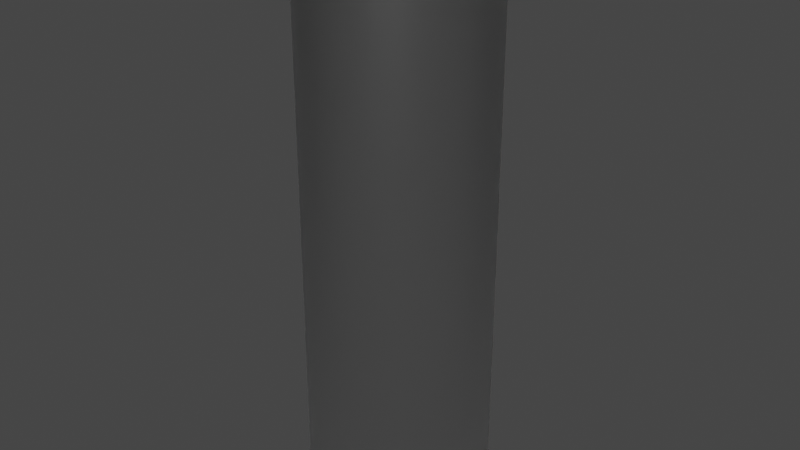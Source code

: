# Source: PotionBottle.blend  (saved by Blender 2.83.19; exported with 4.5.12 LTS)
import bpy
from mathutils import Matrix  # noqa: F401  (used for matrix-valued properties, if any)

bpy.ops.wm.read_factory_settings(use_empty=True)
scene = bpy.context.scene
scene.name = 'Scene'

# ---- collections
col_collection = bpy.data.collections.new('Collection'); scene.collection.children.link(col_collection)

# ---- materials (node trees are filled in below, after node groups)
mat_material_004 = bpy.data.materials.new('Material.004')
mat_material_004.use_transparent_shadow = False
mat_material_004.use_raytrace_refraction = True
mat_material_004.use_screen_refraction = True
mat_material_004.refraction_depth = 0.1
mat_material_004.thickness_mode = 'SLAB'
mat_material_001 = bpy.data.materials.new('Material.001')
mat_material_001.use_transparent_shadow = False

# ---- node groups
ng_auto_smooth = bpy.data.node_groups.new('Auto Smooth', 'GeometryNodeTree')
_s = ng_auto_smooth.interface.new_socket(name='Geometry', in_out='OUTPUT', socket_type='NodeSocketGeometry')
_s = ng_auto_smooth.interface.new_socket(name='Geometry', in_out='INPUT', socket_type='NodeSocketGeometry')
_s = ng_auto_smooth.interface.new_socket(name='Angle', in_out='INPUT', socket_type='NodeSocketFloat')
_s.subtype = 'ANGLE'
_s.min_value = 0.0
_s.max_value = 3.142
ng_auto_smooth.is_modifier = True
_N = ng_auto_smooth.nodes; _L = ng_auto_smooth.links
n0 = _N.new('NodeGroupOutput'); n0.name = 'Group Output'; n0.location = (480, -100)
n1 = _N.new('NodeGroupInput'); n1.name = 'Group Input'; n1.location = (-420, -300)
n2 = _N.new('NodeGroupInput'); n2.name = 'Group Input.001'; n2.location = (-60, -100)
n3 = _N.new('GeometryNodeSetShadeSmooth'); n3.name = 'Set Shade Smooth'; n3.location = (120, -100)
n3.domain = 'EDGE'
n4 = _N.new('GeometryNodeSetShadeSmooth'); n4.name = 'Set Shade Smooth.001'; n4.location = (300, -100)
n5 = _N.new('GeometryNodeInputMeshEdgeAngle'); n5.name = 'Edge Angle'; n5.location = (-420, -220)
n6 = _N.new('GeometryNodeInputEdgeSmooth'); n6.name = 'Is Edge Smooth'; n6.location = (-60, -160)
n7 = _N.new('GeometryNodeInputShadeSmooth'); n7.name = 'Is Face Smooth'; n7.location = (-240, -340)
n8 = _N.new('FunctionNodeBooleanMath'); n8.name = 'Boolean Math'; n8.location = (-60, -220)
n9 = _N.new('FunctionNodeCompare'); n9.name = 'Compare'; n9.location = (-240, -180)
n9.operation = 'LESS_EQUAL'
_L.new(n5.outputs[0], n9.inputs[0])
_L.new(n4.outputs[0], n0.inputs[0])
_L.new(n1.outputs[1], n9.inputs[1])
_L.new(n9.outputs[0], n8.inputs[0])
_L.new(n7.outputs[0], n8.inputs[1])
_L.new(n2.outputs[0], n3.inputs[0])
_L.new(n6.outputs[0], n3.inputs[1])
_L.new(n3.outputs[0], n4.inputs[0])
_L.new(n8.outputs[0], n3.inputs[2])
n0.is_active_output = True

# ---- material node trees
mat_material_004.use_nodes = True; mat_material_004.node_tree.nodes.clear()
_N = mat_material_004.node_tree.nodes; _L = mat_material_004.node_tree.links
n0 = _N.new('ShaderNodeOutputMaterial'); n0.name = 'Material Output'; n0.location = (300, 300)
n1 = _N.new('ShaderNodeBsdfPrincipled'); n1.name = 'Principled BSDF'; n1.location = (10, 300)
n1.distribution = 'GGX'
n1.subsurface_method = 'BURLEY'
n1.inputs[2].default_value = 0.3
n1.inputs[3].default_value = 1.95
n1.inputs[13].default_value = 1.0
n1.inputs[18].default_value = 1.0
n1.inputs[27].default_value = (0.0, 0.0, 0.0, 1.0)
n1.inputs[28].default_value = 1.0
_L.new(n1.outputs[0], n0.inputs[0])
n0.is_active_output = True
mat_material_001.use_nodes = True; mat_material_001.node_tree.nodes.clear()
_N = mat_material_001.node_tree.nodes; _L = mat_material_001.node_tree.links
n0 = _N.new('ShaderNodeOutputMaterial'); n0.name = 'Material Output'; n0.location = (300, 300)
n1 = _N.new('ShaderNodeBsdfPrincipled'); n1.name = 'Principled BSDF'; n1.location = (10, 300)
n1.distribution = 'GGX'
n1.subsurface_method = 'BURLEY'
n1.inputs[0].default_value = (0.2529, 0.1493, 0.04935, 1.0)
n1.inputs[3].default_value = 1.45
n1.inputs[27].default_value = (0.0, 0.0, 0.0, 1.0)
n1.inputs[28].default_value = 1.0
_L.new(n1.outputs[0], n0.inputs[0])
n0.is_active_output = True

# ---- world
world_world = bpy.data.worlds.new('World'); scene.world = world_world
world_world.use_nodes = True; world_world.node_tree.nodes.clear()
_N = world_world.node_tree.nodes; _L = world_world.node_tree.links
n0 = _N.new('ShaderNodeOutputWorld'); n0.name = 'World Output'; n0.location = (300, 300)
n1 = _N.new('ShaderNodeBackground'); n1.name = 'Background'; n1.location = (10, 300)
n1.inputs[0].default_value = (0.05088, 0.05088, 0.05088, 1.0)
_L.new(n1.outputs[0], n0.inputs[0])
n0.is_active_output = True
world_world.color = (0.05088, 0.05088, 0.05088)
world_world.use_sun_shadow = False
world_world.sun_shadow_jitter_overblur = 0.0

# ---- cameras
cam_camera = bpy.data.cameras.new('Camera')
cam_camera.clip_end = 100.0
cam_camera.ortho_scale = 7.314

# ---- meshes
me_cylinder = bpy.data.meshes.new('Cylinder')
me_cylinder.from_pydata([(0.0, 1.0, -1.0), (-5.433e-08, 0.8577, 1.0), (0.1951, 0.9808, -1.0), (0.1673, 0.8412, 1.0), (0.3827, 0.9239, -1.0), (0.3282, 0.7924, 1.0), (0.5556, 0.8315, -1.0), (0.4765, 0.7132, 1.0), (0.7071, 0.7071, -1.0), (0.6065, 0.6065, 1.0), (0.8315, 0.5556, -1.0), (0.7132, 0.4765, 1.0), (0.9239, 0.3827, -1.0), (0.7924, 0.3282, 1.0), (0.9808, 0.1951, -1.0), (0.8412, 0.1673, 1.0), (1.0, 7.55e-08, -1.0), (0.8577, 5.366e-08, 1.0), (0.9808, -0.1951, -1.0), (0.8412, -0.1673, 1.0), (0.9239, -0.3827, -1.0), (0.7924, -0.3282, 1.0), (0.8315, -0.5556, -1.0), (0.7132, -0.4765, 1.0), (0.7071, -0.7071, -1.0), (0.6065, -0.6065, 1.0), (0.5556, -0.8315, -1.0), (0.4765, -0.7132, 1.0), (0.3827, -0.9239, -1.0), (0.3282, -0.7924, 1.0), (0.1951, -0.9808, -1.0), (0.1673, -0.8412, 1.0), (-3.258e-07, -1.0, -1.0), (-2.822e-07, -0.8577, 1.0), (-0.1951, -0.9808, -1.0), (-0.1673, -0.8412, 1.0), (-0.3827, -0.9239, -1.0), (-0.3282, -0.7924, 1.0), (-0.5556, -0.8315, -1.0), (-0.4765, -0.7132, 1.0), (-0.7071, -0.7071, -1.0), (-0.6065, -0.6065, 1.0), (-0.8315, -0.5556, -1.0), (-0.7132, -0.4765, 1.0), (-0.9239, -0.3827, -1.0), (-0.7924, -0.3282, 1.0), (-0.9808, -0.1951, -1.0), (-0.8412, -0.1673, 1.0), (-1.0, 9.656e-07, -1.0), (-0.8577, 8.356e-07, 1.0), (-0.9808, 0.1951, -1.0), (-0.8412, 0.1673, 1.0), (-0.9239, 0.3827, -1.0), (-0.7924, 0.3282, 1.0), (-0.8315, 0.5556, -1.0), (-0.7132, 0.4765, 1.0), (-0.7071, 0.7071, -1.0), (-0.6065, 0.6065, 1.0), (-0.5556, 0.8315, -1.0), (-0.4765, 0.7132, 1.0), (-0.3827, 0.9239, -1.0), (-0.3282, 0.7924, 1.0), (-0.1951, 0.9808, -1.0), (-0.1673, 0.8412, 1.0), (0.1951, 0.9808, 1.0), (0.0, 1.0, 1.0), (0.3827, 0.9239, 1.0), (0.5556, 0.8315, 1.0), (0.7071, 0.7071, 1.0), (0.8315, 0.5556, 1.0), (0.9239, 0.3827, 1.0), (0.9808, 0.1951, 1.0), (1.0, 7.55e-08, 1.0), (0.9808, -0.1951, 1.0), (0.9239, -0.3827, 1.0), (0.8315, -0.5556, 1.0), (0.7071, -0.7071, 1.0), (0.5556, -0.8315, 1.0), (0.3827, -0.9239, 1.0), (0.1951, -0.9808, 1.0), (-3.258e-07, -1.0, 1.0), (-0.1951, -0.9808, 1.0), (-0.3827, -0.9239, 1.0), (-0.5556, -0.8315, 1.0), (-0.7071, -0.7071, 1.0), (-0.8315, -0.5556, 1.0), (-0.9239, -0.3827, 1.0), (-0.9808, -0.1951, 1.0), (-1.0, 9.656e-07, 1.0), (-0.9808, 0.1951, 1.0), (-0.9239, 0.3827, 1.0), (-0.8315, 0.5556, 1.0), (-0.7071, 0.7071, 1.0), (-0.5556, 0.8315, 1.0), (-0.3827, 0.9239, 1.0), (-0.1951, 0.9808, 1.0), (3.015e-08, 0.9713, -1.04), (0.1895, 0.9527, -1.04), (0.3717, 0.8974, -1.04), (0.5397, 0.8076, -1.04), (0.6868, 0.6868, -1.04), (0.8076, 0.5397, -1.04), (0.8974, 0.3717, -1.04), (0.9527, 0.1895, -1.04), (0.9713, 8.208e-08, -1.04), (0.9527, -0.1895, -1.04), (0.8974, -0.3717, -1.04), (0.8076, -0.5397, -1.04), (0.6868, -0.6868, -1.04), (0.5397, -0.8076, -1.04), (0.3717, -0.8974, -1.04), (0.1895, -0.9527, -1.04), (-2.864e-07, -0.9713, -1.04), (-0.1895, -0.9527, -1.04), (-0.3717, -0.8974, -1.04), (-0.5397, -0.8076, -1.04), (-0.6868, -0.6868, -1.04), (-0.8076, -0.5397, -1.04), (-0.8974, -0.3717, -1.04), (-0.9527, -0.1895, -1.04), (-0.9713, 9.467e-07, -1.04), (-0.9527, 0.1895, -1.04), (-0.8974, 0.3717, -1.04), (-0.8076, 0.5397, -1.04), (-0.6868, 0.6868, -1.04), (-0.5397, 0.8076, -1.04), (-0.3717, 0.8974, -1.04), (-0.1895, 0.9527, -1.04), (5.78e-09, 0.8077, -1.081), (0.1576, 0.7922, -1.081), (0.3091, 0.7463, -1.081), (0.4488, 0.6716, -1.081), (0.5712, 0.5712, -1.081), (0.6716, 0.4488, -1.081), (0.7463, 0.3091, -1.081), (0.7922, 0.1576, -1.081), (0.8077, 1.166e-07, -1.081), (0.7922, -0.1576, -1.081), (0.7463, -0.3091, -1.081), (0.6716, -0.4488, -1.081), (0.5712, -0.5712, -1.081), (0.4488, -0.6716, -1.081), (0.3091, -0.7463, -1.081), (0.1576, -0.7922, -1.081), (-2.574e-07, -0.8077, -1.081), (-0.1576, -0.7922, -1.081), (-0.3091, -0.7463, -1.081), (-0.4488, -0.6716, -1.081), (-0.5712, -0.5712, -1.081), (-0.6716, -0.4488, -1.081), (-0.7463, -0.3091, -1.081), (-0.7922, -0.1576, -1.081), (-0.8077, 8.356e-07, -1.081), (-0.7922, 0.1576, -1.081), (-0.7463, 0.3091, -1.081), (-0.6716, 0.4488, -1.081), (-0.5712, 0.5712, -1.081), (-0.4488, 0.6716, -1.081), (-0.3091, 0.7463, -1.081), (-0.1576, 0.7922, -1.081), (-8.249e-09, 0.3145, -1.109), (0.06136, 0.3085, -1.109), (0.1204, 0.2906, -1.109), (0.1747, 0.2615, -1.109), (0.2224, 0.2224, -1.109), (0.2615, 0.1747, -1.109), (0.2906, 0.1204, -1.109), (0.3085, 0.06136, -1.109), (0.3145, 2.202e-07, -1.109), (0.3085, -0.06136, -1.109), (0.2906, -0.1204, -1.109), (0.2615, -0.1747, -1.109), (0.2224, -0.2224, -1.109), (0.1747, -0.2615, -1.109), (0.1204, -0.2906, -1.109), (0.06136, -0.3085, -1.109), (-1.107e-07, -0.3145, -1.109), (-0.06136, -0.3085, -1.109), (-0.1204, -0.2906, -1.109), (-0.1747, -0.2615, -1.109), (-0.2224, -0.2224, -1.109), (-0.2615, -0.1747, -1.109), (-0.2906, -0.1204, -1.109), (-0.3085, -0.06136, -1.109), (-0.3145, 5.002e-07, -1.109), (-0.3085, 0.06136, -1.109), (-0.2906, 0.1204, -1.109), (-0.2615, 0.1747, -1.109), (-0.2224, 0.2224, -1.109), (-0.1747, 0.2615, -1.109), (-0.1204, 0.2906, -1.109), (-0.06136, 0.3085, -1.109), (0.09755, 0.9904, -1.0), (0.2889, 0.9523, -1.0), (0.4691, 0.8777, -1.0), (0.6313, 0.7693, -1.0), (0.7693, 0.6313, -1.0), (0.8777, 0.4691, -1.0), (0.9523, 0.2889, -1.0), (0.9904, 0.09755, -1.0), (0.9904, -0.09755, -1.0), (0.9523, -0.2889, -1.0), (0.8777, -0.4691, -1.0), (0.7693, -0.6313, -1.0), (0.6313, -0.7693, -1.0), (0.4691, -0.8777, -1.0), (0.2889, -0.9523, -1.0), (0.09754, -0.9904, -1.0), (-0.09755, -0.9904, -1.0), (-0.2889, -0.9523, -1.0), (-0.4691, -0.8777, -1.0), (-0.6313, -0.7693, -1.0), (-0.7693, -0.6313, -1.0), (-0.8777, -0.4691, -1.0), (-0.9523, -0.2889, -1.0), (-0.9904, -0.09754, -1.0), (-0.9904, 0.09755, -1.0), (-0.9523, 0.2889, -1.0), (-0.8777, 0.4691, -1.0), (-0.7693, 0.6313, -1.0), (-0.6313, 0.7693, -1.0), (-0.4691, 0.8777, -1.0), (-0.2889, 0.9523, -1.0), (-0.09754, 0.9904, -1.0), (0.09475, 0.962, -1.04), (0.2806, 0.925, -1.04), (0.4557, 0.8525, -1.04), (0.6132, 0.7472, -1.04), (0.7472, 0.6132, -1.04), (0.8525, 0.4557, -1.04), (0.925, 0.2806, -1.04), (0.962, 0.09475, -1.04), (0.962, -0.09475, -1.04), (0.925, -0.2806, -1.04), (0.8525, -0.4557, -1.04), (0.7472, -0.6132, -1.04), (0.6132, -0.7472, -1.04), (0.4557, -0.8525, -1.04), (0.2806, -0.925, -1.04), (0.09475, -0.962, -1.04), (-0.09475, -0.962, -1.04), (-0.2806, -0.925, -1.04), (-0.4557, -0.8525, -1.04), (-0.6133, -0.7472, -1.04), (-0.7472, -0.6132, -1.04), (-0.8525, -0.4557, -1.04), (-0.925, -0.2806, -1.04), (-0.962, -0.09475, -1.04), (-0.962, 0.09475, -1.04), (-0.925, 0.2806, -1.04), (-0.8525, 0.4557, -1.04), (-0.7472, 0.6133, -1.04), (-0.6132, 0.7472, -1.04), (-0.4557, 0.8525, -1.04), (-0.2806, 0.925, -1.04), (-0.09475, 0.962, -1.04), (0.8248, 0.5511, -1.02), (0.7015, 0.7015, -1.02), (0.3796, -0.9165, -1.02), (0.5511, -0.8248, -1.02), (-0.973, -0.1935, -1.02), (-0.9165, -0.3796, -1.02), (0.1935, 0.973, -1.02), (1.452e-08, 0.992, -1.02), (-0.1935, 0.973, -1.02), (0.9165, -0.3796, -1.02), (0.973, -0.1935, -1.02), (-0.5511, -0.8248, -1.02), (-0.3796, -0.9165, -1.02), (-0.7015, 0.7015, -1.02), (-0.8248, 0.5511, -1.02), (0.9165, 0.3796, -1.02), (0.1935, -0.973, -1.02), (-0.992, 9.604e-07, -1.02), (0.3796, 0.9165, -1.02), (0.8248, -0.5511, -1.02), (-0.7015, -0.7015, -1.02), (-0.5511, 0.8248, -1.02), (0.973, 0.1935, -1.02), (-3.087e-07, -0.992, -1.02), (-0.973, 0.1935, -1.02), (0.5511, 0.8248, -1.02), (0.7015, -0.7015, -1.02), (-0.8248, -0.5511, -1.02), (-0.3796, 0.9165, -1.02), (0.992, 7.744e-08, -1.02), (-0.1935, -0.973, -1.02), (-0.9165, 0.3796, -1.02), (0.07879, 0.8, -1.081), (0.2333, 0.7692, -1.081), (0.3789, 0.7089, -1.081), (0.51, 0.6214, -1.081), (0.6214, 0.51, -1.081), (0.7089, 0.3789, -1.081), (0.7692, 0.2333, -1.081), (0.8, 0.07879, -1.081), (0.8, -0.07879, -1.081), (0.7692, -0.2333, -1.081), (0.7089, -0.3789, -1.081), (0.6214, -0.51, -1.081), (0.51, -0.6214, -1.081), (0.3789, -0.7089, -1.081), (0.2333, -0.7692, -1.081), (0.07879, -0.8, -1.081), (-0.07879, -0.8, -1.081), (-0.2333, -0.7692, -1.081), (-0.3789, -0.7089, -1.081), (-0.51, -0.6214, -1.081), (-0.6214, -0.51, -1.081), (-0.7089, -0.3789, -1.081), (-0.7692, -0.2333, -1.081), (-0.8, -0.07879, -1.081), (-0.8, 0.07879, -1.081), (-0.7692, 0.2333, -1.081), (-0.7089, 0.3789, -1.081), (-0.6214, 0.51, -1.081), (-0.51, 0.6214, -1.081), (-0.3789, 0.7089, -1.081), (-0.2333, 0.7692, -1.081), (-0.07879, 0.8, -1.081), (0.3537, -0.8539, -1.06), (0.5135, -0.7685, -1.06), (0.1803, 0.9065, -1.06), (1.557e-08, 0.9243, -1.06), (-0.6535, 0.6536, -1.06), (-0.7685, 0.5135, -1.06), (0.1803, -0.9065, -1.06), (0.3537, 0.8539, -1.06), (-0.5135, 0.7685, -1.06), (-2.856e-07, -0.9243, -1.06), (0.5135, 0.7685, -1.06), (-0.3537, 0.8539, -1.06), (-0.1803, -0.9065, -1.06), (0.6535, 0.6535, -1.06), (-0.1803, 0.9065, -1.06), (-0.3537, -0.8539, -1.06), (0.7685, 0.5135, -1.06), (-0.5135, -0.7685, -1.06), (0.8539, 0.3537, -1.06), (-0.6536, -0.6535, -1.06), (0.9065, 0.1803, -1.06), (-0.7685, -0.5135, -1.06), (0.9243, 9.177e-08, -1.06), (-0.8539, -0.3537, -1.06), (0.9065, -0.1803, -1.06), (-0.9065, -0.1803, -1.06), (0.8539, -0.3537, -1.06), (-0.9243, 9.145e-07, -1.06), (0.7685, -0.5135, -1.06), (-0.9065, 0.1803, -1.06), (0.6535, -0.6535, -1.06), (-0.8539, 0.3537, -1.06), (0.03068, 0.3115, -1.109), (0.09086, 0.2995, -1.109), (0.1475, 0.276, -1.109), (0.1986, 0.242, -1.109), (0.242, 0.1986, -1.109), (0.276, 0.1475, -1.109), (0.2995, 0.09086, -1.109), (0.3115, 0.03068, -1.109), (0.3115, -0.03068, -1.109), (0.2995, -0.09086, -1.109), (0.276, -0.1475, -1.109), (0.242, -0.1986, -1.109), (0.1986, -0.242, -1.109), (0.1475, -0.276, -1.109), (0.09086, -0.2995, -1.109), (0.03068, -0.3115, -1.109), (-0.03068, -0.3115, -1.109), (-0.09086, -0.2995, -1.109), (-0.1475, -0.276, -1.109), (-0.1986, -0.242, -1.109), (-0.242, -0.1986, -1.109), (-0.276, -0.1475, -1.109), (-0.2995, -0.09086, -1.109), (-0.3115, -0.03068, -1.109), (-0.3115, 0.03068, -1.109), (-0.2995, 0.09086, -1.109), (-0.276, 0.1475, -1.109), (-0.242, 0.1986, -1.109), (-0.1986, 0.242, -1.109), (-0.1475, 0.276, -1.109), (-0.09086, 0.2995, -1.109), (-0.03068, 0.3115, -1.109), (-0.1243, -0.6247, -1.095), (-2.13e-07, -0.637, -1.095), (0.4504, 0.4504, -1.095), (0.3539, 0.5296, -1.095), (-0.1243, 0.6247, -1.095), (-0.2438, 0.5885, -1.095), (-0.2438, -0.5885, -1.095), (0.5296, 0.3539, -1.095), (-5.407e-09, 0.637, -1.095), (-0.3539, -0.5296, -1.095), (0.5885, 0.2438, -1.095), (-0.4504, -0.4504, -1.095), (0.6247, 0.1243, -1.095), (-0.5296, -0.3539, -1.095), (0.637, 1.512e-07, -1.095), (-0.5885, -0.2438, -1.095), (0.6247, -0.1243, -1.095), (-0.6247, -0.1243, -1.095), (0.5885, -0.2438, -1.095), (-0.637, 7.182e-07, -1.095), (0.5296, -0.3539, -1.095), (-0.6247, 0.1243, -1.095), (0.4504, -0.4504, -1.095), (-0.5885, 0.2438, -1.095), (0.3539, -0.5296, -1.095), (-0.5296, 0.3539, -1.095), (0.2438, -0.5885, -1.095), (0.1243, 0.6247, -1.095), (-0.4504, 0.4504, -1.095), (0.1243, -0.6247, -1.095), (0.2438, 0.5885, -1.095), (-0.3539, 0.5296, -1.095), (-0.2988, 0.5591, -1.095), (0.2988, 0.5591, -1.095), (0.06213, -0.6309, -1.095), (-0.4021, 0.49, -1.095), (0.184, 0.6066, -1.095), (0.184, -0.6066, -1.095), (-0.49, 0.4022, -1.095), (0.06213, 0.6309, -1.095), (0.2988, -0.5591, -1.095), (-0.5591, 0.2988, -1.095), (0.4021, -0.49, -1.095), (-0.6066, 0.184, -1.095), (0.49, -0.4021, -1.095), (-0.6309, 0.06213, -1.095), (0.5591, -0.2988, -1.095), (-0.6309, -0.06213, -1.095), (0.6066, -0.184, -1.095), (-0.6066, -0.184, -1.095), (0.6309, -0.06213, -1.095), (-0.5591, -0.2988, -1.095), (0.6309, 0.06213, -1.095), (-0.49, -0.4021, -1.095), (0.6066, 0.184, -1.095), (-0.4021, -0.49, -1.095), (0.5591, 0.2988, -1.095), (-0.2988, -0.5591, -1.095), (-0.06213, 0.6309, -1.095), (0.49, 0.4021, -1.095), (-0.184, -0.6066, -1.095), (-0.184, 0.6066, -1.095), (0.4021, 0.49, -1.095), (-0.8112, 0.4336, -1.06), (0.5835, -0.711, -1.06), (-0.8802, 0.267, -1.06), (0.711, -0.5835, -1.06), (-0.9154, 0.09016, -1.06), (0.8112, -0.4336, -1.06), (-0.9154, -0.09016, -1.06), (0.8802, -0.267, -1.06), (-0.8802, -0.267, -1.06), (0.9154, -0.09016, -1.06), (-0.8112, -0.4336, -1.06), (0.9154, 0.09016, -1.06), (-0.711, -0.5835, -1.06), (0.8802, 0.267, -1.06), (-0.5835, -0.711, -1.06), (0.8112, 0.4336, -1.06), (-0.4336, -0.8112, -1.06), (-0.09016, 0.9154, -1.06), (0.711, 0.5835, -1.06), (-0.267, -0.8802, -1.06), (-0.267, 0.8802, -1.06), (0.5835, 0.711, -1.06), (-0.09016, -0.9154, -1.06), (-0.4336, 0.8112, -1.06), (0.4336, 0.8112, -1.06), (0.09016, -0.9154, -1.06), (-0.5835, 0.711, -1.06), (0.267, 0.8802, -1.06), (0.267, -0.8802, -1.06), (-0.711, 0.5835, -1.06), (0.09016, 0.9154, -1.06), (-0.06213, -0.6309, -1.095), (-0.8707, 0.4654, -1.02), (-0.2866, -0.9447, -1.02), (0.9825, -0.09677, -1.02), (-0.2866, 0.9447, -1.02), (-0.8707, -0.4654, -1.02), (0.6263, -0.7631, -1.02), (0.6263, 0.7631, -1.02), (-0.9447, 0.2866, -1.02), (-0.09677, -0.9825, -1.02), (0.9825, 0.09677, -1.02), (-0.4654, 0.8707, -1.02), (-0.7631, -0.6263, -1.02), (0.7631, -0.6263, -1.02), (0.4654, 0.8707, -1.02), (-0.9825, 0.09677, -1.02), (0.09677, -0.9825, -1.02), (0.9447, 0.2866, -1.02), (-0.6263, 0.7631, -1.02), (-0.6263, -0.7631, -1.02), (0.8707, -0.4654, -1.02), (0.2866, 0.9447, -1.02), (-0.9825, -0.09677, -1.02), (0.2866, -0.9447, -1.02), (0.8707, 0.4654, -1.02), (-0.7631, 0.6263, -1.02), (-0.4654, -0.8707, -1.02), (0.9447, -0.2866, -1.02), (-0.09677, 0.9825, -1.02), (0.09677, 0.9825, -1.02), (-0.9447, -0.2866, -1.02), (0.4654, -0.8707, -1.02), (0.4336, -0.8112, -1.06), (0.7631, 0.6263, -1.02)], [], [(0, 65, 64, 2, 192), (2, 64, 66, 4, 193), (4, 66, 67, 6, 194), (6, 67, 68, 8, 195), (8, 68, 69, 10, 196), (10, 69, 70, 12, 197), (12, 70, 71, 14, 198), (14, 71, 72, 16, 199), (16, 72, 73, 18, 200), (18, 73, 74, 20, 201), (20, 74, 75, 22, 202), (22, 75, 76, 24, 203), (24, 76, 77, 26, 204), (26, 77, 78, 28, 205), (28, 78, 79, 30, 206), (30, 79, 80, 32, 207), (32, 80, 81, 34, 208), (34, 81, 82, 36, 209), (36, 82, 83, 38, 210), (38, 83, 84, 40, 211), (40, 84, 85, 42, 212), (42, 85, 86, 44, 213), (44, 86, 87, 46, 214), (46, 87, 88, 48, 215), (48, 88, 89, 50, 216), (50, 89, 90, 52, 217), (52, 90, 91, 54, 218), (54, 91, 92, 56, 219), (56, 92, 93, 58, 220), (58, 93, 94, 60, 221), (60, 94, 95, 62, 222), (62, 95, 65, 0, 223), (511, 256, 101, 228), (1, 3, 64, 65), (3, 5, 66, 64), (5, 7, 67, 66), (7, 9, 68, 67), (9, 11, 69, 68), (11, 13, 70, 69), (13, 15, 71, 70), (15, 17, 72, 71), (17, 19, 73, 72), (19, 21, 74, 73), (21, 23, 75, 74), (23, 25, 76, 75), (25, 27, 77, 76), (27, 29, 78, 77), (29, 31, 79, 78), (31, 33, 80, 79), (33, 35, 81, 80), (35, 37, 82, 81), (37, 39, 83, 82), (39, 41, 84, 83), (41, 43, 85, 84), (43, 45, 86, 85), (45, 47, 87, 86), (47, 49, 88, 87), (49, 51, 89, 88), (51, 53, 90, 89), (53, 55, 91, 90), (55, 57, 92, 91), (57, 59, 93, 92), (59, 61, 94, 93), (61, 63, 95, 94), (63, 1, 65, 95), (510, 320, 142, 301), (509, 258, 110, 237), (508, 260, 119, 246), (507, 262, 97, 224), (506, 263, 96, 255), (505, 265, 106, 233), (504, 267, 115, 242), (503, 269, 124, 251), (502, 271, 102, 229), (501, 272, 111, 238), (500, 273, 120, 247), (499, 274, 98, 225), (498, 275, 107, 234), (497, 276, 116, 243), (496, 277, 125, 252), (495, 278, 103, 230), (494, 279, 112, 239), (493, 280, 121, 248), (492, 281, 99, 226), (491, 282, 108, 235), (490, 283, 117, 244), (489, 284, 126, 253), (488, 285, 104, 231), (487, 286, 113, 240), (486, 287, 122, 249), (485, 257, 100, 227), (484, 259, 109, 236), (483, 261, 118, 245), (482, 264, 127, 254), (481, 266, 105, 232), (480, 268, 114, 241), (479, 270, 123, 250), (478, 384, 177, 368), (477, 322, 129, 288), (476, 324, 156, 315), (475, 326, 143, 302), (474, 327, 130, 289), (473, 328, 157, 316), (472, 329, 144, 303), (471, 330, 131, 290), (470, 331, 158, 317), (469, 332, 145, 304), (468, 333, 132, 291), (467, 334, 159, 318), (466, 335, 146, 305), (465, 336, 133, 292), (464, 323, 128, 319), (463, 337, 147, 306), (462, 338, 134, 293), (461, 339, 148, 307), (460, 340, 135, 294), (459, 341, 149, 308), (458, 342, 136, 295), (457, 343, 150, 309), (456, 344, 137, 296), (455, 345, 151, 310), (454, 346, 138, 297), (453, 347, 152, 311), (452, 348, 139, 298), (451, 349, 153, 312), (450, 350, 140, 299), (449, 351, 154, 313), (448, 321, 141, 300), (447, 325, 155, 314), (160, 352, 161, 353, 162, 354, 163, 355, 164, 356, 165, 357, 166, 358, 167, 359, 168, 360, 169, 361, 170, 362, 171, 363, 172, 364, 173, 365, 174, 366, 175, 367, 176, 368, 177, 369, 178, 370, 179, 371, 180, 372, 181, 373, 182, 374, 183, 375, 184, 376, 185, 377, 186, 378, 187, 379, 188, 380, 189, 381, 190, 382, 191, 383), (446, 386, 164, 355), (445, 388, 191, 382), (444, 390, 178, 369), (443, 391, 165, 356), (442, 392, 160, 383), (441, 393, 179, 370), (440, 394, 166, 357), (439, 395, 180, 371), (438, 396, 167, 358), (437, 397, 181, 372), (436, 398, 168, 359), (435, 399, 182, 373), (434, 400, 169, 360), (433, 401, 183, 374), (432, 402, 170, 361), (431, 403, 184, 375), (430, 404, 171, 362), (429, 405, 185, 376), (428, 406, 172, 363), (427, 407, 186, 377), (426, 408, 173, 364), (425, 409, 187, 378), (424, 410, 174, 365), (423, 411, 161, 352), (422, 412, 188, 379), (421, 413, 175, 366), (420, 414, 162, 353), (419, 415, 189, 380), (418, 385, 176, 367), (417, 387, 163, 354), (416, 389, 190, 381), (415, 416, 381, 189), (157, 317, 416, 415), (317, 158, 389, 416), (414, 417, 354, 162), (130, 290, 417, 414), (290, 131, 387, 417), (413, 418, 367, 175), (143, 303, 418, 413), (303, 144, 385, 418), (412, 419, 380, 188), (156, 316, 419, 412), (316, 157, 415, 419), (411, 420, 353, 161), (129, 289, 420, 411), (289, 130, 414, 420), (410, 421, 366, 174), (142, 302, 421, 410), (302, 143, 413, 421), (409, 422, 379, 187), (155, 315, 422, 409), (315, 156, 412, 422), (392, 423, 352, 160), (128, 288, 423, 392), (288, 129, 411, 423), (408, 424, 365, 173), (141, 301, 424, 408), (301, 142, 410, 424), (407, 425, 378, 186), (154, 314, 425, 407), (314, 155, 409, 425), (406, 426, 364, 172), (140, 300, 426, 406), (300, 141, 408, 426), (405, 427, 377, 185), (153, 313, 427, 405), (313, 154, 407, 427), (404, 428, 363, 171), (139, 299, 428, 404), (299, 140, 406, 428), (403, 429, 376, 184), (152, 312, 429, 403), (312, 153, 405, 429), (402, 430, 362, 170), (138, 298, 430, 402), (298, 139, 404, 430), (401, 431, 375, 183), (151, 311, 431, 401), (311, 152, 403, 431), (400, 432, 361, 169), (137, 297, 432, 400), (297, 138, 402, 432), (399, 433, 374, 182), (150, 310, 433, 399), (310, 151, 401, 433), (398, 434, 360, 168), (136, 296, 434, 398), (296, 137, 400, 434), (397, 435, 373, 181), (149, 309, 435, 397), (309, 150, 399, 435), (396, 436, 359, 167), (135, 295, 436, 396), (295, 136, 398, 436), (395, 437, 372, 180), (148, 308, 437, 395), (308, 149, 397, 437), (394, 438, 358, 166), (134, 294, 438, 394), (294, 135, 396, 438), (393, 439, 371, 179), (147, 307, 439, 393), (307, 148, 395, 439), (391, 440, 357, 165), (133, 293, 440, 391), (293, 134, 394, 440), (390, 441, 370, 178), (146, 306, 441, 390), (306, 147, 393, 441), (388, 442, 383, 191), (159, 319, 442, 388), (319, 128, 392, 442), (386, 443, 356, 164), (132, 292, 443, 386), (292, 133, 391, 443), (384, 444, 369, 177), (145, 305, 444, 384), (305, 146, 390, 444), (389, 445, 382, 190), (158, 318, 445, 389), (318, 159, 388, 445), (387, 446, 355, 163), (131, 291, 446, 387), (291, 132, 386, 446), (351, 447, 314, 154), (122, 250, 447, 351), (250, 123, 325, 447), (350, 448, 300, 140), (108, 236, 448, 350), (236, 109, 321, 448), (349, 449, 313, 153), (121, 249, 449, 349), (249, 122, 351, 449), (348, 450, 299, 139), (107, 235, 450, 348), (235, 108, 350, 450), (347, 451, 312, 152), (120, 248, 451, 347), (248, 121, 349, 451), (346, 452, 298, 138), (106, 234, 452, 346), (234, 107, 348, 452), (345, 453, 311, 151), (119, 247, 453, 345), (247, 120, 347, 453), (344, 454, 297, 137), (105, 233, 454, 344), (233, 106, 346, 454), (343, 455, 310, 150), (118, 246, 455, 343), (246, 119, 345, 455), (342, 456, 296, 136), (104, 232, 456, 342), (232, 105, 344, 456), (341, 457, 309, 149), (117, 245, 457, 341), (245, 118, 343, 457), (340, 458, 295, 135), (103, 231, 458, 340), (231, 104, 342, 458), (339, 459, 308, 148), (116, 244, 459, 339), (244, 117, 341, 459), (338, 460, 294, 134), (102, 230, 460, 338), (230, 103, 340, 460), (337, 461, 307, 147), (115, 243, 461, 337), (243, 116, 339, 461), (336, 462, 293, 133), (101, 229, 462, 336), (229, 102, 338, 462), (335, 463, 306, 146), (114, 242, 463, 335), (242, 115, 337, 463), (334, 464, 319, 159), (127, 255, 464, 334), (255, 96, 323, 464), (333, 465, 292, 132), (100, 228, 465, 333), (228, 101, 336, 465), (332, 466, 305, 145), (113, 241, 466, 332), (241, 114, 335, 466), (331, 467, 318, 158), (126, 254, 467, 331), (254, 127, 334, 467), (330, 468, 291, 131), (99, 227, 468, 330), (227, 100, 333, 468), (329, 469, 304, 144), (112, 240, 469, 329), (240, 113, 332, 469), (328, 470, 317, 157), (125, 253, 470, 328), (253, 126, 331, 470), (327, 471, 290, 130), (98, 226, 471, 327), (226, 99, 330, 471), (326, 472, 303, 143), (111, 239, 472, 326), (239, 112, 329, 472), (324, 473, 316, 156), (124, 252, 473, 324), (252, 125, 328, 473), (322, 474, 289, 129), (97, 225, 474, 322), (225, 98, 327, 474), (320, 475, 302, 142), (110, 238, 475, 320), (238, 111, 326, 475), (325, 476, 315, 155), (123, 251, 476, 325), (251, 124, 324, 476), (323, 477, 288, 128), (96, 224, 477, 323), (224, 97, 322, 477), (385, 478, 368, 176), (144, 304, 478, 385), (304, 145, 384, 478), (287, 479, 250, 122), (52, 218, 479, 287), (218, 54, 270, 479), (286, 480, 241, 113), (34, 209, 480, 286), (209, 36, 268, 480), (285, 481, 232, 104), (16, 200, 481, 285), (200, 18, 266, 481), (284, 482, 254, 126), (60, 222, 482, 284), (222, 62, 264, 482), (283, 483, 245, 117), (42, 213, 483, 283), (213, 44, 261, 483), (282, 484, 236, 108), (24, 204, 484, 282), (204, 26, 259, 484), (281, 485, 227, 99), (6, 195, 485, 281), (195, 8, 257, 485), (280, 486, 249, 121), (50, 217, 486, 280), (217, 52, 287, 486), (279, 487, 240, 112), (32, 208, 487, 279), (208, 34, 286, 487), (278, 488, 231, 103), (14, 199, 488, 278), (199, 16, 285, 488), (277, 489, 253, 125), (58, 221, 489, 277), (221, 60, 284, 489), (276, 490, 244, 116), (40, 212, 490, 276), (212, 42, 283, 490), (275, 491, 235, 107), (22, 203, 491, 275), (203, 24, 282, 491), (274, 492, 226, 98), (4, 194, 492, 274), (194, 6, 281, 492), (273, 493, 248, 120), (48, 216, 493, 273), (216, 50, 280, 493), (272, 494, 239, 111), (30, 207, 494, 272), (207, 32, 279, 494), (271, 495, 230, 102), (12, 198, 495, 271), (198, 14, 278, 495), (269, 496, 252, 124), (56, 220, 496, 269), (220, 58, 277, 496), (267, 497, 243, 115), (38, 211, 497, 267), (211, 40, 276, 497), (265, 498, 234, 106), (20, 202, 498, 265), (202, 22, 275, 498), (262, 499, 225, 97), (2, 193, 499, 262), (193, 4, 274, 499), (260, 500, 247, 119), (46, 215, 500, 260), (215, 48, 273, 500), (258, 501, 238, 110), (28, 206, 501, 258), (206, 30, 272, 501), (256, 502, 229, 101), (10, 197, 502, 256), (197, 12, 271, 502), (270, 503, 251, 123), (54, 219, 503, 270), (219, 56, 269, 503), (268, 504, 242, 114), (36, 210, 504, 268), (210, 38, 267, 504), (266, 505, 233, 105), (18, 201, 505, 266), (201, 20, 265, 505), (264, 506, 255, 127), (62, 223, 506, 264), (223, 0, 263, 506), (263, 507, 224, 96), (0, 192, 507, 263), (192, 2, 262, 507), (261, 508, 246, 118), (44, 214, 508, 261), (214, 46, 260, 508), (259, 509, 237, 109), (26, 205, 509, 259), (205, 28, 258, 509), (321, 510, 301, 141), (109, 237, 510, 321), (237, 110, 320, 510), (257, 511, 228, 100), (8, 196, 511, 257), (196, 10, 256, 511)])
me_cylinder.polygons.foreach_set('use_smooth', [True] * 449)
_uv = me_cylinder.uv_layers.new(name='UVMap')
_uv.uv.foreach_set('vector', [1.0, 0.5, 1.0, 1.0, 0.9688, 1.0, 0.9688, 0.5, 0.9844, 0.5, 0.9688, 0.5, 0.9688, 1.0, 0.9375, 1.0, 0.9375, 0.5, 0.9531, 0.5, 0.9375, 0.5, 0.9375, 1.0, 0.9062, 1.0, 0.9062, 0.5, 0.9219, 0.5, 0.9062, 0.5, 0.9062, 1.0, 0.875, 1.0, 0.875, 0.5, 0.8906, 0.5, 0.875, 0.5, 0.875, 1.0, 0.8438, 1.0, 0.8438, 0.5, 0.8594, 0.5, 0.8438, 0.5, 0.8438, 1.0, 0.8125, 1.0, 0.8125, 0.5, 0.8281, 0.5, 0.8125, 0.5, 0.8125, 1.0, 0.7812, 1.0, 0.7812, 0.5, 0.7969, 0.5, 0.7812, 0.5, 0.7812, 1.0, 0.75, 1.0, 0.75, 0.5, 0.7656, 0.5, 0.75, 0.5, 0.75, 1.0, 0.7188, 1.0, 0.7188, 0.5, 0.7344, 0.5, 0.7188, 0.5, 0.7188, 1.0, 0.6875, 1.0, 0.6875, 0.5, 0.7031, 0.5, 0.6875, 0.5, 0.6875, 1.0, 0.6562, 1.0, 0.6562, 0.5, 0.6719, 0.5, 0.6562, 0.5, 0.6562, 1.0, 0.625, 1.0, 0.625, 0.5, 0.6406, 0.5, 0.625, 0.5, 0.625, 1.0, 0.5938, 1.0, 0.5938, 0.5, 0.6094, 0.5, 0.5938, 0.5, 0.5938, 1.0, 0.5625, 1.0, 0.5625, 0.5, 0.5781, 0.5, 0.5625, 0.5, 0.5625, 1.0, 0.5312, 1.0, 0.5312, 0.5, 0.5469, 0.5, 0.5312, 0.5, 0.5312, 1.0, 0.5, 1.0, 0.5, 0.5, 0.5156, 0.5, 0.5, 0.5, 0.5, 1.0, 0.4688, 1.0, 0.4688, 0.5, 0.4844, 0.5, 0.4688, 0.5, 0.4688, 1.0, 0.4375, 1.0, 0.4375, 0.5, 0.4531, 0.5, 0.4375, 0.5, 0.4375, 1.0, 0.4062, 1.0, 0.4062, 0.5, 0.4219, 0.5, 0.4062, 0.5, 0.4062, 1.0, 0.375, 1.0, 0.375, 0.5, 0.3906, 0.5, 0.375, 0.5, 0.375, 1.0, 0.3438, 1.0, 0.3438, 0.5, 0.3594, 0.5, 0.3438, 0.5, 0.3438, 1.0, 0.3125, 1.0, 0.3125, 0.5, 0.3281, 0.5, 0.3125, 0.5, 0.3125, 1.0, 0.2812, 1.0, 0.2812, 0.5, 0.2969, 0.5, 0.2812, 0.5, 0.2812, 1.0, 0.25, 1.0, 0.25, 0.5, 0.2656, 0.5, 0.25, 0.5, 0.25, 1.0, 0.2188, 1.0, 0.2188, 0.5, 0.2344, 0.5, 0.2188, 0.5, 0.2188, 1.0, 0.1875, 1.0, 0.1875, 0.5, 0.2031, 0.5, 0.1875, 0.5, 0.1875, 1.0, 0.1562, 1.0, 0.1562, 0.5, 0.1719, 0.5, 0.1562, 0.5, 0.1562, 1.0, 0.125, 1.0, 0.125, 0.5, 0.1406, 0.5, 0.125, 0.5, 0.125, 1.0, 0.09375, 1.0, 0.09375, 0.5, 0.1094, 0.5, 0.09375, 0.5, 0.09375, 1.0, 0.0625, 1.0, 0.0625, 0.5, 0.07812, 0.5, 0.0625, 0.5, 0.0625, 1.0, 0.03125, 1.0, 0.03125, 0.5, 0.04688, 0.5, 0.03125, 0.5, 0.03125, 1.0, 0.0, 1.0, 0.0, 0.5, 0.01562, 0.5, 0.8594, 0.5, 0.8438, 0.5, 0.8438, 0.5, 0.8594, 0.5, 0.25, 0.4558, 0.2902, 0.4519, 0.2968, 0.4854, 0.25, 0.49, 0.2902, 0.4519, 0.3288, 0.4402, 0.3418, 0.4717, 0.2968, 0.4854, 0.3288, 0.4402, 0.3644, 0.4212, 0.3833, 0.4496, 0.3418, 0.4717, 0.3644, 0.4212, 0.3956, 0.3956, 0.4197, 0.4197, 0.3833, 0.4496, 0.3956, 0.3956, 0.4212, 0.3644, 0.4496, 0.3833, 0.4197, 0.4197, 0.4212, 0.3644, 0.4402, 0.3288, 0.4717, 0.3418, 0.4496, 0.3833, 0.4402, 0.3288, 0.4519, 0.2902, 0.4854, 0.2968, 0.4717, 0.3418, 0.4519, 0.2902, 0.4558, 0.25, 0.49, 0.25, 0.4854, 0.2968, 0.4558, 0.25, 0.4519, 0.2098, 0.4854, 0.2032, 0.49, 0.25, 0.4519, 0.2098, 0.4402, 0.1712, 0.4717, 0.1582, 0.4854, 0.2032, 0.4402, 0.1712, 0.4212, 0.1356, 0.4496, 0.1167, 0.4717, 0.1582, 0.4212, 0.1356, 0.3956, 0.1044, 0.4197, 0.08029, 0.4496, 0.1167, 0.3956, 0.1044, 0.3644, 0.07884, 0.3833, 0.05045, 0.4197, 0.08029, 0.3644, 0.07884, 0.3288, 0.05982, 0.3418, 0.02827, 0.3833, 0.05045, 0.3288, 0.05982, 0.2902, 0.04811, 0.2968, 0.01461, 0.3418, 0.02827, 0.2902, 0.04811, 0.25, 0.04415, 0.25, 0.01, 0.2968, 0.01461, 0.25, 0.04415, 0.2098, 0.04811, 0.2032, 0.01461, 0.25, 0.01, 0.2098, 0.04811, 0.1712, 0.05982, 0.1582, 0.02827, 0.2032, 0.01461, 0.1712, 0.05982, 0.1356, 0.07884, 0.1167, 0.05045, 0.1582, 0.02827, 0.1356, 0.07884, 0.1044, 0.1044, 0.08029, 0.08029, 0.1167, 0.05045, 0.1044, 0.1044, 0.07884, 0.1356, 0.05045, 0.1167, 0.08029, 0.08029, 0.07884, 0.1356, 0.05982, 0.1712, 0.02827, 0.1582, 0.05045, 0.1167, 0.05982, 0.1712, 0.04811, 0.2098, 0.01461, 0.2032, 0.02827, 0.1582, 0.04811, 0.2098, 0.04415, 0.25, 0.01, 0.25, 0.01461, 0.2032, 0.04415, 0.25, 0.04811, 0.2902, 0.01461, 0.2968, 0.01, 0.25, 0.04811, 0.2902, 0.05982, 0.3288, 0.02827, 0.3418, 0.01461, 0.2968, 0.05982, 0.3288, 0.07884, 0.3644, 0.05045, 0.3833, 0.02827, 0.3418, 0.07884, 0.3644, 0.1044, 0.3956, 0.08029, 0.4197, 0.05045, 0.3833, 0.1044, 0.3956, 0.1356, 0.4212, 0.1167, 0.4496, 0.08029, 0.4197, 0.1356, 0.4212, 0.1712, 0.4402, 0.1582, 0.4717, 0.1167, 0.4496, 0.1712, 0.4402, 0.2098, 0.4519, 0.2032, 0.4854, 0.1582, 0.4717, 0.2098, 0.4519, 0.25, 0.4558, 0.25, 0.49, 0.2032, 0.4854, 0.5781, 0.5, 0.5625, 0.5, 0.5625, 0.5, 0.5781, 0.5, 0.5781, 0.5, 0.5625, 0.5, 0.5625, 0.5, 0.5781, 0.5, 0.2969, 0.5, 0.2812, 0.5, 0.2812, 0.5, 0.2969, 0.5, 0.9844, 0.5, 0.9688, 0.5, 0.9688, 0.5, 0.9844, 0.5, 0.01562, 0.5, 0.0, 0.5, 0.0, 0.5, 0.01562, 0.5, 0.7031, 0.5, 0.6875, 0.5, 0.6875, 0.5, 0.7031, 0.5, 0.4219, 0.5, 0.4062, 0.5, 0.4062, 0.5, 0.4219, 0.5, 0.1406, 0.5, 0.125, 0.5, 0.125, 0.5, 0.1406, 0.5, 0.8281, 0.5, 0.8125, 0.5, 0.8125, 0.5, 0.8281, 0.5, 0.5469, 0.5, 0.5312, 0.5, 0.5312, 0.5, 0.5469, 0.5, 0.2656, 0.5, 0.25, 0.5, 0.25, 0.5, 0.2656, 0.5, 0.9531, 0.5, 0.9375, 0.5, 0.9375, 0.5, 0.9531, 0.5, 0.6719, 0.5, 0.6562, 0.5, 0.6562, 0.5, 0.6719, 0.5, 0.3906, 0.5, 0.375, 0.5, 0.375, 0.5, 0.3906, 0.5, 0.1094, 0.5, 0.09375, 0.5, 0.09375, 0.5, 0.1094, 0.5, 0.7969, 0.5, 0.7812, 0.5, 0.7812, 0.5, 0.7969, 0.5, 0.5156, 0.5, 0.5, 0.5, 0.5, 0.5, 0.5156, 0.5, 0.2344, 0.5, 0.2188, 0.5, 0.2188, 0.5, 0.2344, 0.5, 0.9219, 0.5, 0.9062, 0.5, 0.9062, 0.5, 0.9219, 0.5, 0.6406, 0.5, 0.625, 0.5, 0.625, 0.5, 0.6406, 0.5, 0.3594, 0.5, 0.3438, 0.5, 0.3438, 0.5, 0.3594, 0.5, 0.07812, 0.5, 0.0625, 0.5, 0.0625, 0.5, 0.07812, 0.5, 0.7656, 0.5, 0.75, 0.5, 0.75, 0.5, 0.7656, 0.5, 0.4844, 0.5, 0.4688, 0.5, 0.4688, 0.5, 0.4844, 0.5, 0.2031, 0.5, 0.1875, 0.5, 0.1875, 0.5, 0.2031, 0.5, 0.8906, 0.5, 0.875, 0.5, 0.875, 0.5, 0.8906, 0.5, 0.6094, 0.5, 0.5938, 0.5, 0.5938, 0.5, 0.6094, 0.5, 0.3281, 0.5, 0.3125, 0.5, 0.3125, 0.5, 0.3281, 0.5, 0.04688, 0.5, 0.03125, 0.5, 0.03125, 0.5, 0.04688, 0.5, 0.7344, 0.5, 0.7188, 0.5, 0.7188, 0.5, 0.7344, 0.5, 0.4531, 0.5, 0.4375, 0.5, 0.4375, 0.5, 0.4531, 0.5, 0.1719, 0.5, 0.1562, 0.5, 0.1562, 0.5, 0.1719, 0.5, 0.4844, 0.5, 0.4688, 0.5, 0.4688, 0.5, 0.4844, 0.5, 0.9844, 0.5, 0.9688, 0.5, 0.9688, 0.5, 0.9844, 0.5, 0.1406, 0.5, 0.125, 0.5, 0.125, 0.5, 0.1406, 0.5, 0.5469, 0.5, 0.5312, 0.5, 0.5312, 0.5, 0.5469, 0.5, 0.9531, 0.5, 0.9375, 0.5, 0.9375, 0.5, 0.9531, 0.5, 0.1094, 0.5, 0.09375, 0.5, 0.09375, 0.5, 0.1094, 0.5, 0.5156, 0.5, 0.5, 0.5, 0.5, 0.5, 0.5156, 0.5, 0.9219, 0.5, 0.9062, 0.5, 0.9062, 0.5, 0.9219, 0.5, 0.07812, 0.5, 0.0625, 0.5, 0.0625, 0.5, 0.07812, 0.5, 0.4844, 0.5, 0.4688, 0.5, 0.4688, 0.5, 0.4844, 0.5, 0.8906, 0.5, 0.875, 0.5, 0.875, 0.5, 0.8906, 0.5, 0.04688, 0.5, 0.03125, 0.5, 0.03125, 0.5, 0.04688, 0.5, 0.4531, 0.5, 0.4375, 0.5, 0.4375, 0.5, 0.4531, 0.5, 0.8594, 0.5, 0.8438, 0.5, 0.8438, 0.5, 0.8594, 0.5, 0.01562, 0.5, 0.0, 0.5, 0.0, 0.5, 0.01562, 0.5, 0.4219, 0.5, 0.4062, 0.5, 0.4062, 0.5, 0.4219, 0.5, 0.8281, 0.5, 0.8125, 0.5, 0.8125, 0.5, 0.8281, 0.5, 0.3906, 0.5, 0.375, 0.5, 0.375, 0.5, 0.3906, 0.5, 0.7969, 0.5, 0.7812, 0.5, 0.7812, 0.5, 0.7969, 0.5, 0.3594, 0.5, 0.3438, 0.5, 0.3438, 0.5, 0.3594, 0.5, 0.7656, 0.5, 0.75, 0.5, 0.75, 0.5, 0.7656, 0.5, 0.3281, 0.5, 0.3125, 0.5, 0.3125, 0.5, 0.3281, 0.5, 0.7344, 0.5, 0.7188, 0.5, 0.7188, 0.5, 0.7344, 0.5, 0.2969, 0.5, 0.2812, 0.5, 0.2812, 0.5, 0.2969, 0.5, 0.7031, 0.5, 0.6875, 0.5, 0.6875, 0.5, 0.7031, 0.5, 0.2656, 0.5, 0.25, 0.5, 0.25, 0.5, 0.2656, 0.5, 0.6719, 0.5, 0.6562, 0.5, 0.6562, 0.5, 0.6719, 0.5, 0.2344, 0.5, 0.2188, 0.5, 0.2188, 0.5, 0.2344, 0.5, 0.6406, 0.5, 0.625, 0.5, 0.625, 0.5, 0.6406, 0.5, 0.2031, 0.5, 0.1875, 0.5, 0.1875, 0.5, 0.2031, 0.5, 0.6094, 0.5, 0.5938, 0.5, 0.5938, 0.5, 0.6094, 0.5, 0.1719, 0.5, 0.1562, 0.5, 0.1562, 0.5, 0.1719, 0.5, 0.75, 0.49, 0.7734, 0.4877, 0.7968, 0.4854, 0.8193, 0.4786, 0.8418, 0.4717, 0.8626, 0.4606, 0.8833, 0.4496, 0.9015, 0.4346, 0.9197, 0.4197, 0.9346, 0.4015, 0.9496, 0.3833, 0.9606, 0.3626, 0.9717, 0.3418, 0.9786, 0.3193, 0.9854, 0.2968, 0.9877, 0.2734, 0.99, 0.25, 0.9877, 0.2266, 0.9854, 0.2032, 0.9786, 0.1807, 0.9717, 0.1582, 0.9606, 0.1374, 0.9496, 0.1167, 0.9346, 0.09848, 0.9197, 0.08029, 0.9015, 0.06537, 0.8833, 0.05045, 0.8626, 0.03936, 0.8418, 0.02827, 0.8193, 0.02144, 0.7968, 0.01461, 0.7734, 0.01231, 0.75, 0.01, 0.7266, 0.01231, 0.7032, 0.01461, 0.6807, 0.02144, 0.6582, 0.02827, 0.6374, 0.03936, 0.6167, 0.05045, 0.5985, 0.06537, 0.5803, 0.08029, 0.5654, 0.09848, 0.5504, 0.1167, 0.5394, 0.1374, 0.5283, 0.1582, 0.5214, 0.1807, 0.5146, 0.2032, 0.5123, 0.2266, 0.51, 0.25, 0.5123, 0.2734, 0.5146, 0.2968, 0.5214, 0.3193, 0.5283, 0.3418, 0.5394, 0.3626, 0.5504, 0.3833, 0.5654, 0.4015, 0.5803, 0.4197, 0.5985, 0.4346, 0.6167, 0.4496, 0.6374, 0.4606, 0.6582, 0.4717, 0.6807, 0.4786, 0.7032, 0.4854, 0.7266, 0.4877, 0.8906, 0.5, 0.875, 0.5, 0.875, 0.5, 0.8906, 0.5, 0.04688, 0.5, 0.03125, 0.5, 0.03125, 0.5, 0.04688, 0.5, 0.4531, 0.5, 0.4375, 0.5, 0.4375, 0.5, 0.4531, 0.5, 0.8594, 0.5, 0.8438, 0.5, 0.8438, 0.5, 0.8594, 0.5, 0.01562, 0.5, 0.0, 0.5, 0.0, 0.5, 0.01562, 0.5, 0.4219, 0.5, 0.4062, 0.5, 0.4062, 0.5, 0.4219, 0.5, 0.8281, 0.5, 0.8125, 0.5, 0.8125, 0.5, 0.8281, 0.5, 0.3906, 0.5, 0.375, 0.5, 0.375, 0.5, 0.3906, 0.5, 0.7969, 0.5, 0.7812, 0.5, 0.7812, 0.5, 0.7969, 0.5, 0.3594, 0.5, 0.3438, 0.5, 0.3438, 0.5, 0.3594, 0.5, 0.7656, 0.5, 0.75, 0.5, 0.75, 0.5, 0.7656, 0.5, 0.3281, 0.5, 0.3125, 0.5, 0.3125, 0.5, 0.3281, 0.5, 0.7344, 0.5, 0.7188, 0.5, 0.7188, 0.5, 0.7344, 0.5, 0.2969, 0.5, 0.2812, 0.5, 0.2812, 0.5, 0.2969, 0.5, 0.7031, 0.5, 0.6875, 0.5, 0.6875, 0.5, 0.7031, 0.5, 0.2656, 0.5, 0.25, 0.5, 0.25, 0.5, 0.2656, 0.5, 0.6719, 0.5, 0.6562, 0.5, 0.6562, 0.5, 0.6719, 0.5, 0.2344, 0.5, 0.2188, 0.5, 0.2188, 0.5, 0.2344, 0.5, 0.6406, 0.5, 0.625, 0.5, 0.625, 0.5, 0.6406, 0.5, 0.2031, 0.5, 0.1875, 0.5, 0.1875, 0.5, 0.2031, 0.5, 0.6094, 0.5, 0.5938, 0.5, 0.5938, 0.5, 0.6094, 0.5, 0.1719, 0.5, 0.1562, 0.5, 0.1562, 0.5, 0.1719, 0.5, 0.5781, 0.5, 0.5625, 0.5, 0.5625, 0.5, 0.5781, 0.5, 0.9844, 0.5, 0.9688, 0.5, 0.9688, 0.5, 0.9844, 0.5, 0.1406, 0.5, 0.125, 0.5, 0.125, 0.5, 0.1406, 0.5, 0.5469, 0.5, 0.5312, 0.5, 0.5312, 0.5, 0.5469, 0.5, 0.9531, 0.5, 0.9375, 0.5, 0.9375, 0.5, 0.9531, 0.5, 0.1094, 0.5, 0.09375, 0.5, 0.09375, 0.5, 0.1094, 0.5, 0.5156, 0.5, 0.5, 0.5, 0.5, 0.5, 0.5156, 0.5, 0.9219, 0.5, 0.9062, 0.5, 0.9062, 0.5, 0.9219, 0.5, 0.07812, 0.5, 0.0625, 0.5, 0.0625, 0.5, 0.07812, 0.5, 0.09375, 0.5, 0.07812, 0.5, 0.07812, 0.5, 0.09375, 0.5, 0.09375, 0.5, 0.07812, 0.5, 0.07812, 0.5, 0.09375, 0.5, 0.07812, 0.5, 0.0625, 0.5, 0.0625, 0.5, 0.07812, 0.5, 0.9375, 0.5, 0.9219, 0.5, 0.9219, 0.5, 0.9375, 0.5, 0.9375, 0.5, 0.9219, 0.5, 0.9219, 0.5, 0.9375, 0.5, 0.9219, 0.5, 0.9062, 0.5, 0.9062, 0.5, 0.9219, 0.5, 0.5312, 0.5, 0.5156, 0.5, 0.5156, 0.5, 0.5312, 0.5, 0.5312, 0.5, 0.5156, 0.5, 0.5156, 0.5, 0.5312, 0.5, 0.5156, 0.5, 0.5, 0.5, 0.5, 0.5, 0.5156, 0.5, 0.125, 0.5, 0.1094, 0.5, 0.1094, 0.5, 0.125, 0.5, 0.125, 0.5, 0.1094, 0.5, 0.1094, 0.5, 0.125, 0.5, 0.1094, 0.5, 0.09375, 0.5, 0.09375, 0.5, 0.1094, 0.5, 0.9688, 0.5, 0.9531, 0.5, 0.9531, 0.5, 0.9688, 0.5, 0.9688, 0.5, 0.9531, 0.5, 0.9531, 0.5, 0.9688, 0.5, 0.9531, 0.5, 0.9375, 0.5, 0.9375, 0.5, 0.9531, 0.5, 0.5625, 0.5, 0.5469, 0.5, 0.5469, 0.5, 0.5625, 0.5, 0.5625, 0.5, 0.5469, 0.5, 0.5469, 0.5, 0.5625, 0.5, 0.5469, 0.5, 0.5312, 0.5, 0.5312, 0.5, 0.5469, 0.5, 0.1562, 0.5, 0.1406, 0.5, 0.1406, 0.5, 0.1562, 0.5, 0.1562, 0.5, 0.1406, 0.5, 0.1406, 0.5, 0.1562, 0.5, 0.1406, 0.5, 0.125, 0.5, 0.125, 0.5, 0.1406, 0.5, 1.0, 0.5, 0.9844, 0.5, 0.9844, 0.5, 1.0, 0.5, 1.0, 0.5, 0.9844, 0.5, 0.9844, 0.5, 1.0, 0.5, 0.9844, 0.5, 0.9688, 0.5, 0.9688, 0.5, 0.9844, 0.5, 0.5938, 0.5, 0.5781, 0.5, 0.5781, 0.5, 0.5938, 0.5, 0.5938, 0.5, 0.5781, 0.5, 0.5781, 0.5, 0.5938, 0.5, 0.5781, 0.5, 0.5625, 0.5, 0.5625, 0.5, 0.5781, 0.5, 0.1875, 0.5, 0.1719, 0.5, 0.1719, 0.5, 0.1875, 0.5, 0.1875, 0.5, 0.1719, 0.5, 0.1719, 0.5, 0.1875, 0.5, 0.1719, 0.5, 0.1562, 0.5, 0.1562, 0.5, 0.1719, 0.5, 0.625, 0.5, 0.6094, 0.5, 0.6094, 0.5, 0.625, 0.5, 0.625, 0.5, 0.6094, 0.5, 0.6094, 0.5, 0.625, 0.5, 0.6094, 0.5, 0.5938, 0.5, 0.5938, 0.5, 0.6094, 0.5, 0.2188, 0.5, 0.2031, 0.5, 0.2031, 0.5, 0.2188, 0.5, 0.2188, 0.5, 0.2031, 0.5, 0.2031, 0.5, 0.2188, 0.5, 0.2031, 0.5, 0.1875, 0.5, 0.1875, 0.5, 0.2031, 0.5, 0.6562, 0.5, 0.6406, 0.5, 0.6406, 0.5, 0.6562, 0.5, 0.6562, 0.5, 0.6406, 0.5, 0.6406, 0.5, 0.6562, 0.5, 0.6406, 0.5, 0.625, 0.5, 0.625, 0.5, 0.6406, 0.5, 0.25, 0.5, 0.2344, 0.5, 0.2344, 0.5, 0.25, 0.5, 0.25, 0.5, 0.2344, 0.5, 0.2344, 0.5, 0.25, 0.5, 0.2344, 0.5, 0.2188, 0.5, 0.2188, 0.5, 0.2344, 0.5, 0.6875, 0.5, 0.6719, 0.5, 0.6719, 0.5, 0.6875, 0.5, 0.6875, 0.5, 0.6719, 0.5, 0.6719, 0.5, 0.6875, 0.5, 0.6719, 0.5, 0.6562, 0.5, 0.6562, 0.5, 0.6719, 0.5, 0.2812, 0.5, 0.2656, 0.5, 0.2656, 0.5, 0.2812, 0.5, 0.2812, 0.5, 0.2656, 0.5, 0.2656, 0.5, 0.2812, 0.5, 0.2656, 0.5, 0.25, 0.5, 0.25, 0.5, 0.2656, 0.5, 0.7188, 0.5, 0.7031, 0.5, 0.7031, 0.5, 0.7188, 0.5, 0.7188, 0.5, 0.7031, 0.5, 0.7031, 0.5, 0.7188, 0.5, 0.7031, 0.5, 0.6875, 0.5, 0.6875, 0.5, 0.7031, 0.5, 0.3125, 0.5, 0.2969, 0.5, 0.2969, 0.5, 0.3125, 0.5, 0.3125, 0.5, 0.2969, 0.5, 0.2969, 0.5, 0.3125, 0.5, 0.2969, 0.5, 0.2812, 0.5, 0.2812, 0.5, 0.2969, 0.5, 0.75, 0.5, 0.7344, 0.5, 0.7344, 0.5, 0.75, 0.5, 0.75, 0.5, 0.7344, 0.5, 0.7344, 0.5, 0.75, 0.5, 0.7344, 0.5, 0.7188, 0.5, 0.7188, 0.5, 0.7344, 0.5, 0.3438, 0.5, 0.3281, 0.5, 0.3281, 0.5, 0.3438, 0.5, 0.3438, 0.5, 0.3281, 0.5, 0.3281, 0.5, 0.3438, 0.5, 0.3281, 0.5, 0.3125, 0.5, 0.3125, 0.5, 0.3281, 0.5, 0.7812, 0.5, 0.7656, 0.5, 0.7656, 0.5, 0.7812, 0.5, 0.7812, 0.5, 0.7656, 0.5, 0.7656, 0.5, 0.7812, 0.5, 0.7656, 0.5, 0.75, 0.5, 0.75, 0.5, 0.7656, 0.5, 0.375, 0.5, 0.3594, 0.5, 0.3594, 0.5, 0.375, 0.5, 0.375, 0.5, 0.3594, 0.5, 0.3594, 0.5, 0.375, 0.5, 0.3594, 0.5, 0.3438, 0.5, 0.3438, 0.5, 0.3594, 0.5, 0.8125, 0.5, 0.7969, 0.5, 0.7969, 0.5, 0.8125, 0.5, 0.8125, 0.5, 0.7969, 0.5, 0.7969, 0.5, 0.8125, 0.5, 0.7969, 0.5, 0.7812, 0.5, 0.7812, 0.5, 0.7969, 0.5, 0.4062, 0.5, 0.3906, 0.5, 0.3906, 0.5, 0.4062, 0.5, 0.4062, 0.5, 0.3906, 0.5, 0.3906, 0.5, 0.4062, 0.5, 0.3906, 0.5, 0.375, 0.5, 0.375, 0.5, 0.3906, 0.5, 0.8438, 0.5, 0.8281, 0.5, 0.8281, 0.5, 0.8438, 0.5, 0.8438, 0.5, 0.8281, 0.5, 0.8281, 0.5, 0.8438, 0.5, 0.8281, 0.5, 0.8125, 0.5, 0.8125, 0.5, 0.8281, 0.5, 0.4375, 0.5, 0.4219, 0.5, 0.4219, 0.5, 0.4375, 0.5, 0.4375, 0.5, 0.4219, 0.5, 0.4219, 0.5, 0.4375, 0.5, 0.4219, 0.5, 0.4062, 0.5, 0.4062, 0.5, 0.4219, 0.5, 0.03125, 0.5, 0.01562, 0.5, 0.01562, 0.5, 0.03125, 0.5, 0.03125, 0.5, 0.01562, 0.5, 0.01562, 0.5, 0.03125, 0.5, 0.01562, 0.5, 0.0, 0.5, 0.0, 0.5, 0.01562, 0.5, 0.875, 0.5, 0.8594, 0.5, 0.8594, 0.5, 0.875, 0.5, 0.875, 0.5, 0.8594, 0.5, 0.8594, 0.5, 0.875, 0.5, 0.8594, 0.5, 0.8438, 0.5, 0.8438, 0.5, 0.8594, 0.5, 0.4688, 0.5, 0.4531, 0.5, 0.4531, 0.5, 0.4688, 0.5, 0.4688, 0.5, 0.4531, 0.5, 0.4531, 0.5, 0.4688, 0.5, 0.4531, 0.5, 0.4375, 0.5, 0.4375, 0.5, 0.4531, 0.5, 0.0625, 0.5, 0.04688, 0.5, 0.04688, 0.5, 0.0625, 0.5, 0.0625, 0.5, 0.04688, 0.5, 0.04688, 0.5, 0.0625, 0.5, 0.04688, 0.5, 0.03125, 0.5, 0.03125, 0.5, 0.04688, 0.5, 0.9062, 0.5, 0.8906, 0.5, 0.8906, 0.5, 0.9062, 0.5, 0.9062, 0.5, 0.8906, 0.5, 0.8906, 0.5, 0.9062, 0.5, 0.8906, 0.5, 0.875, 0.5, 0.875, 0.5, 0.8906, 0.5, 0.1875, 0.5, 0.1719, 0.5, 0.1719, 0.5, 0.1875, 0.5, 0.1875, 0.5, 0.1719, 0.5, 0.1719, 0.5, 0.1875, 0.5, 0.1719, 0.5, 0.1562, 0.5, 0.1562, 0.5, 0.1719, 0.5, 0.625, 0.5, 0.6094, 0.5, 0.6094, 0.5, 0.625, 0.5, 0.625, 0.5, 0.6094, 0.5, 0.6094, 0.5, 0.625, 0.5, 0.6094, 0.5, 0.5938, 0.5, 0.5938, 0.5, 0.6094, 0.5, 0.2188, 0.5, 0.2031, 0.5, 0.2031, 0.5, 0.2188, 0.5, 0.2188, 0.5, 0.2031, 0.5, 0.2031, 0.5, 0.2188, 0.5, 0.2031, 0.5, 0.1875, 0.5, 0.1875, 0.5, 0.2031, 0.5, 0.6562, 0.5, 0.6406, 0.5, 0.6406, 0.5, 0.6562, 0.5, 0.6562, 0.5, 0.6406, 0.5, 0.6406, 0.5, 0.6562, 0.5, 0.6406, 0.5, 0.625, 0.5, 0.625, 0.5, 0.6406, 0.5, 0.25, 0.5, 0.2344, 0.5, 0.2344, 0.5, 0.25, 0.5, 0.25, 0.5, 0.2344, 0.5, 0.2344, 0.5, 0.25, 0.5, 0.2344, 0.5, 0.2188, 0.5, 0.2188, 0.5, 0.2344, 0.5, 0.6875, 0.5, 0.6719, 0.5, 0.6719, 0.5, 0.6875, 0.5, 0.6875, 0.5, 0.6719, 0.5, 0.6719, 0.5, 0.6875, 0.5, 0.6719, 0.5, 0.6562, 0.5, 0.6562, 0.5, 0.6719, 0.5, 0.2812, 0.5, 0.2656, 0.5, 0.2656, 0.5, 0.2812, 0.5, 0.2812, 0.5, 0.2656, 0.5, 0.2656, 0.5, 0.2812, 0.5, 0.2656, 0.5, 0.25, 0.5, 0.25, 0.5, 0.2656, 0.5, 0.7188, 0.5, 0.7031, 0.5, 0.7031, 0.5, 0.7188, 0.5, 0.7188, 0.5, 0.7031, 0.5, 0.7031, 0.5, 0.7188, 0.5, 0.7031, 0.5, 0.6875, 0.5, 0.6875, 0.5, 0.7031, 0.5, 0.3125, 0.5, 0.2969, 0.5, 0.2969, 0.5, 0.3125, 0.5, 0.3125, 0.5, 0.2969, 0.5, 0.2969, 0.5, 0.3125, 0.5, 0.2969, 0.5, 0.2812, 0.5, 0.2812, 0.5, 0.2969, 0.5, 0.75, 0.5, 0.7344, 0.5, 0.7344, 0.5, 0.75, 0.5, 0.75, 0.5, 0.7344, 0.5, 0.7344, 0.5, 0.75, 0.5, 0.7344, 0.5, 0.7188, 0.5, 0.7188, 0.5, 0.7344, 0.5, 0.3438, 0.5, 0.3281, 0.5, 0.3281, 0.5, 0.3438, 0.5, 0.3438, 0.5, 0.3281, 0.5, 0.3281, 0.5, 0.3438, 0.5, 0.3281, 0.5, 0.3125, 0.5, 0.3125, 0.5, 0.3281, 0.5, 0.7812, 0.5, 0.7656, 0.5, 0.7656, 0.5, 0.7812, 0.5, 0.7812, 0.5, 0.7656, 0.5, 0.7656, 0.5, 0.7812, 0.5, 0.7656, 0.5, 0.75, 0.5, 0.75, 0.5, 0.7656, 0.5, 0.375, 0.5, 0.3594, 0.5, 0.3594, 0.5, 0.375, 0.5, 0.375, 0.5, 0.3594, 0.5, 0.3594, 0.5, 0.375, 0.5, 0.3594, 0.5, 0.3438, 0.5, 0.3438, 0.5, 0.3594, 0.5, 0.8125, 0.5, 0.7969, 0.5, 0.7969, 0.5, 0.8125, 0.5, 0.8125, 0.5, 0.7969, 0.5, 0.7969, 0.5, 0.8125, 0.5, 0.7969, 0.5, 0.7812, 0.5, 0.7812, 0.5, 0.7969, 0.5, 0.4062, 0.5, 0.3906, 0.5, 0.3906, 0.5, 0.4062, 0.5, 0.4062, 0.5, 0.3906, 0.5, 0.3906, 0.5, 0.4062, 0.5, 0.3906, 0.5, 0.375, 0.5, 0.375, 0.5, 0.3906, 0.5, 0.8438, 0.5, 0.8281, 0.5, 0.8281, 0.5, 0.8438, 0.5, 0.8438, 0.5, 0.8281, 0.5, 0.8281, 0.5, 0.8438, 0.5, 0.8281, 0.5, 0.8125, 0.5, 0.8125, 0.5, 0.8281, 0.5, 0.4375, 0.5, 0.4219, 0.5, 0.4219, 0.5, 0.4375, 0.5, 0.4375, 0.5, 0.4219, 0.5, 0.4219, 0.5, 0.4375, 0.5, 0.4219, 0.5, 0.4062, 0.5, 0.4062, 0.5, 0.4219, 0.5, 0.03125, 0.5, 0.01562, 0.5, 0.01562, 0.5, 0.03125, 0.5, 0.03125, 0.5, 0.01562, 0.5, 0.01562, 0.5, 0.03125, 0.5, 0.01562, 0.5, 0.0, 0.5, 0.0, 0.5, 0.01562, 0.5, 0.875, 0.5, 0.8594, 0.5, 0.8594, 0.5, 0.875, 0.5, 0.875, 0.5, 0.8594, 0.5, 0.8594, 0.5, 0.875, 0.5, 0.8594, 0.5, 0.8438, 0.5, 0.8438, 0.5, 0.8594, 0.5, 0.4688, 0.5, 0.4531, 0.5, 0.4531, 0.5, 0.4688, 0.5, 0.4688, 0.5, 0.4531, 0.5, 0.4531, 0.5, 0.4688, 0.5, 0.4531, 0.5, 0.4375, 0.5, 0.4375, 0.5, 0.4531, 0.5, 0.0625, 0.5, 0.04688, 0.5, 0.04688, 0.5, 0.0625, 0.5, 0.0625, 0.5, 0.04688, 0.5, 0.04688, 0.5, 0.0625, 0.5, 0.04688, 0.5, 0.03125, 0.5, 0.03125, 0.5, 0.04688, 0.5, 0.9062, 0.5, 0.8906, 0.5, 0.8906, 0.5, 0.9062, 0.5, 0.9062, 0.5, 0.8906, 0.5, 0.8906, 0.5, 0.9062, 0.5, 0.8906, 0.5, 0.875, 0.5, 0.875, 0.5, 0.8906, 0.5, 0.5, 0.5, 0.4844, 0.5, 0.4844, 0.5, 0.5, 0.5, 0.5, 0.5, 0.4844, 0.5, 0.4844, 0.5, 0.5, 0.5, 0.4844, 0.5, 0.4688, 0.5, 0.4688, 0.5, 0.4844, 0.5, 0.09375, 0.5, 0.07812, 0.5, 0.07812, 0.5, 0.09375, 0.5, 0.09375, 0.5, 0.07812, 0.5, 0.07812, 0.5, 0.09375, 0.5, 0.07812, 0.5, 0.0625, 0.5, 0.0625, 0.5, 0.07812, 0.5, 0.9375, 0.5, 0.9219, 0.5, 0.9219, 0.5, 0.9375, 0.5, 0.9375, 0.5, 0.9219, 0.5, 0.9219, 0.5, 0.9375, 0.5, 0.9219, 0.5, 0.9062, 0.5, 0.9062, 0.5, 0.9219, 0.5, 0.5312, 0.5, 0.5156, 0.5, 0.5156, 0.5, 0.5312, 0.5, 0.5312, 0.5, 0.5156, 0.5, 0.5156, 0.5, 0.5312, 0.5, 0.5156, 0.5, 0.5, 0.5, 0.5, 0.5, 0.5156, 0.5, 0.125, 0.5, 0.1094, 0.5, 0.1094, 0.5, 0.125, 0.5, 0.125, 0.5, 0.1094, 0.5, 0.1094, 0.5, 0.125, 0.5, 0.1094, 0.5, 0.09375, 0.5, 0.09375, 0.5, 0.1094, 0.5, 0.9688, 0.5, 0.9531, 0.5, 0.9531, 0.5, 0.9688, 0.5, 0.9688, 0.5, 0.9531, 0.5, 0.9531, 0.5, 0.9688, 0.5, 0.9531, 0.5, 0.9375, 0.5, 0.9375, 0.5, 0.9531, 0.5, 0.5625, 0.5, 0.5469, 0.5, 0.5469, 0.5, 0.5625, 0.5, 0.5625, 0.5, 0.5469, 0.5, 0.5469, 0.5, 0.5625, 0.5, 0.5469, 0.5, 0.5312, 0.5, 0.5312, 0.5, 0.5469, 0.5, 0.1562, 0.5, 0.1406, 0.5, 0.1406, 0.5, 0.1562, 0.5, 0.1562, 0.5, 0.1406, 0.5, 0.1406, 0.5, 0.1562, 0.5, 0.1406, 0.5, 0.125, 0.5, 0.125, 0.5, 0.1406, 0.5, 1.0, 0.5, 0.9844, 0.5, 0.9844, 0.5, 1.0, 0.5, 1.0, 0.5, 0.9844, 0.5, 0.9844, 0.5, 1.0, 0.5, 0.9844, 0.5, 0.9688, 0.5, 0.9688, 0.5, 0.9844, 0.5, 0.5, 0.5, 0.4844, 0.5, 0.4844, 0.5, 0.5, 0.5, 0.5, 0.5, 0.4844, 0.5, 0.4844, 0.5, 0.5, 0.5, 0.4844, 0.5, 0.4688, 0.5, 0.4688, 0.5, 0.4844, 0.5, 0.1875, 0.5, 0.1719, 0.5, 0.1719, 0.5, 0.1875, 0.5, 0.1875, 0.5, 0.1719, 0.5, 0.1719, 0.5, 0.1875, 0.5, 0.1719, 0.5, 0.1562, 0.5, 0.1562, 0.5, 0.1719, 0.5, 0.4688, 0.5, 0.4531, 0.5, 0.4531, 0.5, 0.4688, 0.5, 0.4688, 0.5, 0.4531, 0.5, 0.4531, 0.5, 0.4688, 0.5, 0.4531, 0.5, 0.4375, 0.5, 0.4375, 0.5, 0.4531, 0.5, 0.75, 0.5, 0.7344, 0.5, 0.7344, 0.5, 0.75, 0.5, 0.75, 0.5, 0.7344, 0.5, 0.7344, 0.5, 0.75, 0.5, 0.7344, 0.5, 0.7188, 0.5, 0.7188, 0.5, 0.7344, 0.5, 0.0625, 0.5, 0.04688, 0.5, 0.04688, 0.5, 0.0625, 0.5, 0.0625, 0.5, 0.04688, 0.5, 0.04688, 0.5, 0.0625, 0.5, 0.04688, 0.5, 0.03125, 0.5, 0.03125, 0.5, 0.04688, 0.5, 0.3438, 0.5, 0.3281, 0.5, 0.3281, 0.5, 0.3438, 0.5, 0.3438, 0.5, 0.3281, 0.5, 0.3281, 0.5, 0.3438, 0.5, 0.3281, 0.5, 0.3125, 0.5, 0.3125, 0.5, 0.3281, 0.5, 0.625, 0.5, 0.6094, 0.5, 0.6094, 0.5, 0.625, 0.5, 0.625, 0.5, 0.6094, 0.5, 0.6094, 0.5, 0.625, 0.5, 0.6094, 0.5, 0.5938, 0.5, 0.5938, 0.5, 0.6094, 0.5, 0.9062, 0.5, 0.8906, 0.5, 0.8906, 0.5, 0.9062, 0.5, 0.9062, 0.5, 0.8906, 0.5, 0.8906, 0.5, 0.9062, 0.5, 0.8906, 0.5, 0.875, 0.5, 0.875, 0.5, 0.8906, 0.5, 0.2188, 0.5, 0.2031, 0.5, 0.2031, 0.5, 0.2188, 0.5, 0.2188, 0.5, 0.2031, 0.5, 0.2031, 0.5, 0.2188, 0.5, 0.2031, 0.5, 0.1875, 0.5, 0.1875, 0.5, 0.2031, 0.5, 0.5, 0.5, 0.4844, 0.5, 0.4844, 0.5, 0.5, 0.5, 0.5, 0.5, 0.4844, 0.5, 0.4844, 0.5, 0.5, 0.5, 0.4844, 0.5, 0.4688, 0.5, 0.4688, 0.5, 0.4844, 0.5, 0.7812, 0.5, 0.7656, 0.5, 0.7656, 0.5, 0.7812, 0.5, 0.7812, 0.5, 0.7656, 0.5, 0.7656, 0.5, 0.7812, 0.5, 0.7656, 0.5, 0.75, 0.5, 0.75, 0.5, 0.7656, 0.5, 0.09375, 0.5, 0.07812, 0.5, 0.07812, 0.5, 0.09375, 0.5, 0.09375, 0.5, 0.07812, 0.5, 0.07812, 0.5, 0.09375, 0.5, 0.07812, 0.5, 0.0625, 0.5, 0.0625, 0.5, 0.07812, 0.5, 0.375, 0.5, 0.3594, 0.5, 0.3594, 0.5, 0.375, 0.5, 0.375, 0.5, 0.3594, 0.5, 0.3594, 0.5, 0.375, 0.5, 0.3594, 0.5, 0.3438, 0.5, 0.3438, 0.5, 0.3594, 0.5, 0.6562, 0.5, 0.6406, 0.5, 0.6406, 0.5, 0.6562, 0.5, 0.6562, 0.5, 0.6406, 0.5, 0.6406, 0.5, 0.6562, 0.5, 0.6406, 0.5, 0.625, 0.5, 0.625, 0.5, 0.6406, 0.5, 0.9375, 0.5, 0.9219, 0.5, 0.9219, 0.5, 0.9375, 0.5, 0.9375, 0.5, 0.9219, 0.5, 0.9219, 0.5, 0.9375, 0.5, 0.9219, 0.5, 0.9062, 0.5, 0.9062, 0.5, 0.9219, 0.5, 0.25, 0.5, 0.2344, 0.5, 0.2344, 0.5, 0.25, 0.5, 0.25, 0.5, 0.2344, 0.5, 0.2344, 0.5, 0.25, 0.5, 0.2344, 0.5, 0.2188, 0.5, 0.2188, 0.5, 0.2344, 0.5, 0.5312, 0.5, 0.5156, 0.5, 0.5156, 0.5, 0.5312, 0.5, 0.5312, 0.5, 0.5156, 0.5, 0.5156, 0.5, 0.5312, 0.5, 0.5156, 0.5, 0.5, 0.5, 0.5, 0.5, 0.5156, 0.5, 0.8125, 0.5, 0.7969, 0.5, 0.7969, 0.5, 0.8125, 0.5, 0.8125, 0.5, 0.7969, 0.5, 0.7969, 0.5, 0.8125, 0.5, 0.7969, 0.5, 0.7812, 0.5, 0.7812, 0.5, 0.7969, 0.5, 0.125, 0.5, 0.1094, 0.5, 0.1094, 0.5, 0.125, 0.5, 0.125, 0.5, 0.1094, 0.5, 0.1094, 0.5, 0.125, 0.5, 0.1094, 0.5, 0.09375, 0.5, 0.09375, 0.5, 0.1094, 0.5, 0.4062, 0.5, 0.3906, 0.5, 0.3906, 0.5, 0.4062, 0.5, 0.4062, 0.5, 0.3906, 0.5, 0.3906, 0.5, 0.4062, 0.5, 0.3906, 0.5, 0.375, 0.5, 0.375, 0.5, 0.3906, 0.5, 0.6875, 0.5, 0.6719, 0.5, 0.6719, 0.5, 0.6875, 0.5, 0.6875, 0.5, 0.6719, 0.5, 0.6719, 0.5, 0.6875, 0.5, 0.6719, 0.5, 0.6562, 0.5, 0.6562, 0.5, 0.6719, 0.5, 0.9688, 0.5, 0.9531, 0.5, 0.9531, 0.5, 0.9688, 0.5, 0.9688, 0.5, 0.9531, 0.5, 0.9531, 0.5, 0.9688, 0.5, 0.9531, 0.5, 0.9375, 0.5, 0.9375, 0.5, 0.9531, 0.5, 0.2812, 0.5, 0.2656, 0.5, 0.2656, 0.5, 0.2812, 0.5, 0.2812, 0.5, 0.2656, 0.5, 0.2656, 0.5, 0.2812, 0.5, 0.2656, 0.5, 0.25, 0.5, 0.25, 0.5, 0.2656, 0.5, 0.5625, 0.5, 0.5469, 0.5, 0.5469, 0.5, 0.5625, 0.5, 0.5625, 0.5, 0.5469, 0.5, 0.5469, 0.5, 0.5625, 0.5, 0.5469, 0.5, 0.5312, 0.5, 0.5312, 0.5, 0.5469, 0.5, 0.8438, 0.5, 0.8281, 0.5, 0.8281, 0.5, 0.8438, 0.5, 0.8438, 0.5, 0.8281, 0.5, 0.8281, 0.5, 0.8438, 0.5, 0.8281, 0.5, 0.8125, 0.5, 0.8125, 0.5, 0.8281, 0.5, 0.1562, 0.5, 0.1406, 0.5, 0.1406, 0.5, 0.1562, 0.5, 0.1562, 0.5, 0.1406, 0.5, 0.1406, 0.5, 0.1562, 0.5, 0.1406, 0.5, 0.125, 0.5, 0.125, 0.5, 0.1406, 0.5, 0.4375, 0.5, 0.4219, 0.5, 0.4219, 0.5, 0.4375, 0.5, 0.4375, 0.5, 0.4219, 0.5, 0.4219, 0.5, 0.4375, 0.5, 0.4219, 0.5, 0.4062, 0.5, 0.4062, 0.5, 0.4219, 0.5, 0.7188, 0.5, 0.7031, 0.5, 0.7031, 0.5, 0.7188, 0.5, 0.7188, 0.5, 0.7031, 0.5, 0.7031, 0.5, 0.7188, 0.5, 0.7031, 0.5, 0.6875, 0.5, 0.6875, 0.5, 0.7031, 0.5, 0.03125, 0.5, 0.01562, 0.5, 0.01562, 0.5, 0.03125, 0.5, 0.03125, 0.5, 0.01562, 0.5, 0.01562, 0.5, 0.03125, 0.5, 0.01562, 0.5, 0.0, 0.5, 0.0, 0.5, 0.01562, 0.5, 1.0, 0.5, 0.9844, 0.5, 0.9844, 0.5, 1.0, 0.5, 1.0, 0.5, 0.9844, 0.5, 0.9844, 0.5, 1.0, 0.5, 0.9844, 0.5, 0.9688, 0.5, 0.9688, 0.5, 0.9844, 0.5, 0.3125, 0.5, 0.2969, 0.5, 0.2969, 0.5, 0.3125, 0.5, 0.3125, 0.5, 0.2969, 0.5, 0.2969, 0.5, 0.3125, 0.5, 0.2969, 0.5, 0.2812, 0.5, 0.2812, 0.5, 0.2969, 0.5, 0.5938, 0.5, 0.5781, 0.5, 0.5781, 0.5, 0.5938, 0.5, 0.5938, 0.5, 0.5781, 0.5, 0.5781, 0.5, 0.5938, 0.5, 0.5781, 0.5, 0.5625, 0.5, 0.5625, 0.5, 0.5781, 0.5, 0.5938, 0.5, 0.5781, 0.5, 0.5781, 0.5, 0.5938, 0.5, 0.5938, 0.5, 0.5781, 0.5, 0.5781, 0.5, 0.5938, 0.5, 0.5781, 0.5, 0.5625, 0.5, 0.5625, 0.5, 0.5781, 0.5, 0.875, 0.5, 0.8594, 0.5, 0.8594, 0.5, 0.875, 0.5, 0.875, 0.5, 0.8594, 0.5, 0.8594, 0.5, 0.875, 0.5, 0.8594, 0.5, 0.8438, 0.5, 0.8438, 0.5, 0.8594, 0.5])
me_cylinder.materials.append(mat_material_004)
me_cylinder.use_remesh_fix_poles = True
me_cylinder.use_remesh_preserve_attributes = False
me_cylinder.use_mirror_vertex_groups = False
me_cylinder.update()
me_cylinder_001 = bpy.data.meshes.new('Cylinder.001')
me_cylinder_001.from_pydata([(-8.245e-09, 1.057, -1.0), (1.194e-08, 0.9172, 1.0), (0.2062, 1.037, -1.0), (0.1789, 0.8996, 1.0), (0.4045, 0.9767, -1.0), (0.351, 0.8474, 1.0), (0.5873, 0.879, -1.0), (0.5096, 0.7627, 1.0), (0.7475, 0.7475, -1.0), (0.6486, 0.6486, 1.0), (0.879, 0.5873, -1.0), (0.7627, 0.5096, 1.0), (0.9767, 0.4045, -1.0), (0.8474, 0.351, 1.0), (1.037, 0.2062, -1.0), (0.8996, 0.1789, 1.0), (1.057, 6.188e-08, -1.0), (0.9172, 9.283e-08, 1.0), (1.037, -0.2062, -1.0), (0.8996, -0.1789, 1.0), (0.9767, -0.4045, -1.0), (0.8474, -0.351, 1.0), (0.879, -0.5873, -1.0), (0.7627, -0.5096, 1.0), (0.7475, -0.7475, -1.0), (0.6486, -0.6486, 1.0), (0.5873, -0.879, -1.0), (0.5096, -0.7627, 1.0), (0.4045, -0.9767, -1.0), (0.351, -0.8474, 1.0), (0.2062, -1.037, -1.0), (0.1789, -0.8996, 1.0), (-3.527e-07, -1.057, -1.0), (-2.869e-07, -0.9172, 1.0), (-0.2062, -1.037, -1.0), (-0.1789, -0.8996, 1.0), (-0.4045, -0.9767, -1.0), (-0.351, -0.8474, 1.0), (-0.5873, -0.879, -1.0), (-0.5096, -0.7627, 1.0), (-0.7475, -0.7475, -1.0), (-0.6486, -0.6486, 1.0), (-0.879, -0.5873, -1.0), (-0.7627, -0.5096, 1.0), (-0.9767, -0.4045, -1.0), (-0.8474, -0.351, 1.0), (-1.037, -0.2062, -1.0), (-0.8996, -0.1789, 1.0), (-1.057, 1.003e-06, -1.0), (-0.9172, 9.093e-07, 1.0), (-1.037, 0.2062, -1.0), (-0.8996, 0.1789, 1.0), (-0.9767, 0.4045, -1.0), (-0.8474, 0.351, 1.0), (-0.879, 0.5873, -1.0), (-0.7627, 0.5096, 1.0), (-0.7475, 0.7475, -1.0), (-0.6486, 0.6486, 1.0), (-0.5873, 0.879, -1.0), (-0.5096, 0.7627, 1.0), (-0.4045, 0.9767, -1.0), (-0.351, 0.8474, 1.0), (-0.2062, 1.037, -1.0), (-0.1789, 0.8996, 1.0), (9.424e-09, 0.9249, -1.193), (0.1804, 0.9071, -1.193), (0.3539, 0.8545, -1.193), (0.5138, 0.769, -1.193), (0.654, 0.654, -1.193), (0.769, 0.5138, -1.193), (0.8545, 0.3539, -1.193), (0.9071, 0.1804, -1.193), (0.9249, 8.631e-08, -1.193), (0.9071, -0.1804, -1.193), (0.8545, -0.3539, -1.193), (0.769, -0.5138, -1.193), (0.654, -0.654, -1.193), (0.5138, -0.769, -1.193), (0.3539, -0.8545, -1.193), (0.1804, -0.9071, -1.193), (-2.919e-07, -0.9249, -1.193), (-0.1804, -0.9071, -1.193), (-0.3539, -0.8545, -1.193), (-0.5138, -0.769, -1.193), (-0.654, -0.654, -1.193), (-0.769, -0.5138, -1.193), (-0.8545, -0.3539, -1.193), (-0.9071, -0.1804, -1.193), (-0.9249, 9.096e-07, -1.193), (-0.9071, 0.1804, -1.193), (-0.8545, 0.3539, -1.193), (-0.769, 0.5138, -1.193), (-0.654, 0.654, -1.193), (-0.5138, 0.769, -1.193), (-0.3539, 0.8545, -1.193), (-0.1804, 0.9071, -1.193)], [], [(0, 1, 3, 2), (2, 3, 5, 4), (4, 5, 7, 6), (6, 7, 9, 8), (8, 9, 11, 10), (10, 11, 13, 12), (12, 13, 15, 14), (14, 15, 17, 16), (16, 17, 19, 18), (18, 19, 21, 20), (20, 21, 23, 22), (22, 23, 25, 24), (24, 25, 27, 26), (26, 27, 29, 28), (28, 29, 31, 30), (30, 31, 33, 32), (32, 33, 35, 34), (34, 35, 37, 36), (36, 37, 39, 38), (38, 39, 41, 40), (40, 41, 43, 42), (42, 43, 45, 44), (44, 45, 47, 46), (46, 47, 49, 48), (48, 49, 51, 50), (50, 51, 53, 52), (52, 53, 55, 54), (54, 55, 57, 56), (56, 57, 59, 58), (58, 59, 61, 60), (3, 1, 63, 61, 59, 57, 55, 53, 51, 49, 47, 45, 43, 41, 39, 37, 35, 33, 31, 29, 27, 25, 23, 21, 19, 17, 15, 13, 11, 9, 7, 5), (60, 61, 63, 62), (62, 63, 1, 0), (10, 12, 70, 69), (64, 65, 66, 67, 68, 69, 70, 71, 72, 73, 74, 75, 76, 77, 78, 79, 80, 81, 82, 83, 84, 85, 86, 87, 88, 89, 90, 91, 92, 93, 94, 95), (28, 30, 79, 78), (46, 48, 88, 87), (2, 4, 66, 65), (20, 22, 75, 74), (38, 40, 84, 83), (56, 58, 93, 92), (12, 14, 71, 70), (30, 32, 80, 79), (48, 50, 89, 88), (4, 6, 67, 66), (22, 24, 76, 75), (40, 42, 85, 84), (58, 60, 94, 93), (14, 16, 72, 71), (32, 34, 81, 80), (50, 52, 90, 89), (6, 8, 68, 67), (24, 26, 77, 76), (42, 44, 86, 85), (60, 62, 95, 94), (16, 18, 73, 72), (34, 36, 82, 81), (52, 54, 91, 90), (8, 10, 69, 68), (26, 28, 78, 77), (44, 46, 87, 86), (0, 2, 65, 64), (62, 0, 64, 95), (18, 20, 74, 73), (36, 38, 83, 82), (54, 56, 92, 91)])
me_cylinder_001.polygons.foreach_set('use_smooth', [True] * 66)
_uv = me_cylinder_001.uv_layers.new(name='UVMap')
_uv.uv.foreach_set('vector', [1.0, 0.5, 1.0, 1.0, 0.9688, 1.0, 0.9688, 0.5, 0.9688, 0.5, 0.9688, 1.0, 0.9375, 1.0, 0.9375, 0.5, 0.9375, 0.5, 0.9375, 1.0, 0.9062, 1.0, 0.9062, 0.5, 0.9062, 0.5, 0.9062, 1.0, 0.875, 1.0, 0.875, 0.5, 0.875, 0.5, 0.875, 1.0, 0.8438, 1.0, 0.8438, 0.5, 0.8438, 0.5, 0.8438, 1.0, 0.8125, 1.0, 0.8125, 0.5, 0.8125, 0.5, 0.8125, 1.0, 0.7812, 1.0, 0.7812, 0.5, 0.7812, 0.5, 0.7812, 1.0, 0.75, 1.0, 0.75, 0.5, 0.75, 0.5, 0.75, 1.0, 0.7188, 1.0, 0.7188, 0.5, 0.7188, 0.5, 0.7188, 1.0, 0.6875, 1.0, 0.6875, 0.5, 0.6875, 0.5, 0.6875, 1.0, 0.6562, 1.0, 0.6562, 0.5, 0.6562, 0.5, 0.6562, 1.0, 0.625, 1.0, 0.625, 0.5, 0.625, 0.5, 0.625, 1.0, 0.5938, 1.0, 0.5938, 0.5, 0.5938, 0.5, 0.5938, 1.0, 0.5625, 1.0, 0.5625, 0.5, 0.5625, 0.5, 0.5625, 1.0, 0.5312, 1.0, 0.5312, 0.5, 0.5312, 0.5, 0.5312, 1.0, 0.5, 1.0, 0.5, 0.5, 0.5, 0.5, 0.5, 1.0, 0.4688, 1.0, 0.4688, 0.5, 0.4688, 0.5, 0.4688, 1.0, 0.4375, 1.0, 0.4375, 0.5, 0.4375, 0.5, 0.4375, 1.0, 0.4062, 1.0, 0.4062, 0.5, 0.4062, 0.5, 0.4062, 1.0, 0.375, 1.0, 0.375, 0.5, 0.375, 0.5, 0.375, 1.0, 0.3438, 1.0, 0.3438, 0.5, 0.3438, 0.5, 0.3438, 1.0, 0.3125, 1.0, 0.3125, 0.5, 0.3125, 0.5, 0.3125, 1.0, 0.2812, 1.0, 0.2812, 0.5, 0.2812, 0.5, 0.2812, 1.0, 0.25, 1.0, 0.25, 0.5, 0.25, 0.5, 0.25, 1.0, 0.2188, 1.0, 0.2188, 0.5, 0.2188, 0.5, 0.2188, 1.0, 0.1875, 1.0, 0.1875, 0.5, 0.1875, 0.5, 0.1875, 1.0, 0.1562, 1.0, 0.1562, 0.5, 0.1562, 0.5, 0.1562, 1.0, 0.125, 1.0, 0.125, 0.5, 0.125, 0.5, 0.125, 1.0, 0.09375, 1.0, 0.09375, 0.5, 0.09375, 0.5, 0.09375, 1.0, 0.0625, 1.0, 0.0625, 0.5, 0.2968, 0.4854, 0.25, 0.49, 0.2032, 0.4854, 0.1582, 0.4717, 0.1167, 0.4496, 0.08029, 0.4197, 0.05045, 0.3833, 0.02827, 0.3418, 0.01461, 0.2968, 0.01, 0.25, 0.01461, 0.2032, 0.02827, 0.1582, 0.05045, 0.1167, 0.08029, 0.08029, 0.1167, 0.05045, 0.1582, 0.02827, 0.2032, 0.01461, 0.25, 0.01, 0.2968, 0.01461, 0.3418, 0.02827, 0.3833, 0.05045, 0.4197, 0.08029, 0.4496, 0.1167, 0.4717, 0.1582, 0.4854, 0.2032, 0.49, 0.25, 0.4854, 0.2968, 0.4717, 0.3418, 0.4496, 0.3833, 0.4197, 0.4197, 0.3833, 0.4496, 0.3418, 0.4717, 0.0625, 0.5, 0.0625, 1.0, 0.03125, 1.0, 0.03125, 0.5, 0.03125, 0.5, 0.03125, 1.0, 0.0, 1.0, 0.0, 0.5, 0.8438, 0.5, 0.8125, 0.5, 0.8125, 0.5, 0.8438, 0.5, 0.75, 0.49, 0.7968, 0.4854, 0.8418, 0.4717, 0.8833, 0.4496, 0.9197, 0.4197, 0.9496, 0.3833, 0.9717, 0.3418, 0.9854, 0.2968, 0.99, 0.25, 0.9854, 0.2032, 0.9717, 0.1582, 0.9496, 0.1167, 0.9197, 0.08029, 0.8833, 0.05045, 0.8418, 0.02827, 0.7968, 0.01461, 0.75, 0.01, 0.7032, 0.01461, 0.6582, 0.02827, 0.6167, 0.05045, 0.5803, 0.08029, 0.5504, 0.1167, 0.5283, 0.1582, 0.5146, 0.2032, 0.51, 0.25, 0.5146, 0.2968, 0.5283, 0.3418, 0.5504, 0.3833, 0.5803, 0.4197, 0.6167, 0.4496, 0.6582, 0.4717, 0.7032, 0.4854, 0.5625, 0.5, 0.5312, 0.5, 0.5312, 0.5, 0.5625, 0.5, 0.2812, 0.5, 0.25, 0.5, 0.25, 0.5, 0.2812, 0.5, 0.9688, 0.5, 0.9375, 0.5, 0.9375, 0.5, 0.9688, 0.5, 0.6875, 0.5, 0.6562, 0.5, 0.6562, 0.5, 0.6875, 0.5, 0.4062, 0.5, 0.375, 0.5, 0.375, 0.5, 0.4062, 0.5, 0.125, 0.5, 0.09375, 0.5, 0.09375, 0.5, 0.125, 0.5, 0.8125, 0.5, 0.7812, 0.5, 0.7812, 0.5, 0.8125, 0.5, 0.5312, 0.5, 0.5, 0.5, 0.5, 0.5, 0.5312, 0.5, 0.25, 0.5, 0.2188, 0.5, 0.2188, 0.5, 0.25, 0.5, 0.9375, 0.5, 0.9062, 0.5, 0.9062, 0.5, 0.9375, 0.5, 0.6562, 0.5, 0.625, 0.5, 0.625, 0.5, 0.6562, 0.5, 0.375, 0.5, 0.3438, 0.5, 0.3438, 0.5, 0.375, 0.5, 0.09375, 0.5, 0.0625, 0.5, 0.0625, 0.5, 0.09375, 0.5, 0.7812, 0.5, 0.75, 0.5, 0.75, 0.5, 0.7812, 0.5, 0.5, 0.5, 0.4688, 0.5, 0.4688, 0.5, 0.5, 0.5, 0.2188, 0.5, 0.1875, 0.5, 0.1875, 0.5, 0.2188, 0.5, 0.9062, 0.5, 0.875, 0.5, 0.875, 0.5, 0.9062, 0.5, 0.625, 0.5, 0.5938, 0.5, 0.5938, 0.5, 0.625, 0.5, 0.3438, 0.5, 0.3125, 0.5, 0.3125, 0.5, 0.3438, 0.5, 0.0625, 0.5, 0.03125, 0.5, 0.03125, 0.5, 0.0625, 0.5, 0.75, 0.5, 0.7188, 0.5, 0.7188, 0.5, 0.75, 0.5, 0.4688, 0.5, 0.4375, 0.5, 0.4375, 0.5, 0.4688, 0.5, 0.1875, 0.5, 0.1562, 0.5, 0.1562, 0.5, 0.1875, 0.5, 0.875, 0.5, 0.8438, 0.5, 0.8438, 0.5, 0.875, 0.5, 0.5938, 0.5, 0.5625, 0.5, 0.5625, 0.5, 0.5938, 0.5, 0.3125, 0.5, 0.2812, 0.5, 0.2812, 0.5, 0.3125, 0.5, 1.0, 0.5, 0.9688, 0.5, 0.9688, 0.5, 1.0, 0.5, 0.03125, 0.5, 0.0, 0.5, 0.0, 0.5, 0.03125, 0.5, 0.7188, 0.5, 0.6875, 0.5, 0.6875, 0.5, 0.7188, 0.5, 0.4375, 0.5, 0.4062, 0.5, 0.4062, 0.5, 0.4375, 0.5, 0.1562, 0.5, 0.125, 0.5, 0.125, 0.5, 0.1562, 0.5])
me_cylinder_001.materials.append(mat_material_001)
me_cylinder_001.use_remesh_fix_poles = True
me_cylinder_001.use_remesh_preserve_attributes = False
me_cylinder_001.use_mirror_vertex_groups = False
me_cylinder_001.update()

# ---- objects
ob_camera = bpy.data.objects.new('Camera', cam_camera)
ob_cylinder = bpy.data.objects.new('Cylinder', me_cylinder)
ob_cylinder_001 = bpy.data.objects.new('Cylinder.001', me_cylinder_001)

# ---- transforms, parenting, visibility, modifiers, constraints
ob_camera.location = (7.359, -6.926, 4.958)
ob_camera.rotation_euler = (1.109, 0.0, 0.8149)
ob_camera.lock_rotations_4d = False
ob_camera.empty_display_type = 'ARROWS'
ob_camera.color = (0.0, 0.0, 0.0, 0.0)
ob_camera.display_type = 'WIRE'
ob_camera.lineart.crease_threshold = 0.0
ob_cylinder.location = (0.0, 0.0, 0.0)
ob_cylinder.rotation_euler = (3.142, 0.0, 0.0)
ob_cylinder.scale = (1.0, 1.0, -4.732)
ob_cylinder.lineart.crease_threshold = 0.0
_m = ob_cylinder.modifiers.new('Auto Smooth', 'NODES')
_m.node_group = ng_auto_smooth
_gi = [s.identifier for s in ng_auto_smooth.interface.items_tree if s.item_type == 'SOCKET' and s.in_out == 'INPUT']
_m[_gi[1]] = 1.58  # Angle
ob_cylinder_001.location = (0.0, 0.0, 4.699)
ob_cylinder_001.rotation_euler = (3.142, 0.0, 0.0)
ob_cylinder_001.scale = (0.8648, 0.8648, 0.8648)
ob_cylinder_001.lineart.crease_threshold = 0.0
_m = ob_cylinder_001.modifiers.new('Auto Smooth', 'NODES')
_m.node_group = ng_auto_smooth
_gi = [s.identifier for s in ng_auto_smooth.interface.items_tree if s.item_type == 'SOCKET' and s.in_out == 'INPUT']
_m[_gi[1]] = 0.9338  # Angle

# ---- collection membership
col_collection.objects.link(ob_camera)
col_collection.objects.link(ob_cylinder)
col_collection.objects.link(ob_cylinder_001)

# ---- scene / render settings (as saved in the file)
scene.camera = ob_camera
scene.frame_start = 1; scene.frame_end = 250; scene.frame_set(1)
scene.render.engine = 'BLENDER_EEVEE_NEXT'
scene.cycles.use_denoising = False
scene.cycles.samples = 128
scene.cycles.sampling_pattern = 'TABULATED_SOBOL'
scene.cycles.use_adaptive_sampling = False
scene.cycles.use_light_tree = False
scene.eevee.use_raytracing = True
scene.view_settings.view_transform = 'Filmic'
bpy.context.view_layer.update()

# ---- added for rendering (the .blend has no usable light): sun
light_auto_sun = bpy.data.lights.new('AutoSun', 'SUN')
light_auto_sun.energy = 3.0
light_auto_sun.angle = 0.0523599
ob_auto_sun = bpy.data.objects.new('AutoSun', light_auto_sun)
scene.collection.objects.link(ob_auto_sun)
ob_auto_sun.rotation_euler = (0.872665, 0.174533, 0.523599)
bpy.context.view_layer.update()

